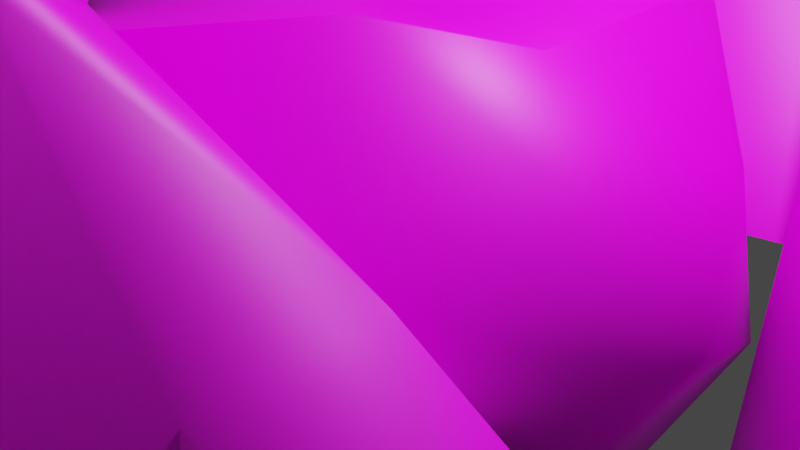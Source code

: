 # Source: mucavtroll.blend  (saved by Blender 2.80.75; exported with 4.5.12 LTS)
import bpy
from mathutils import Matrix  # noqa: F401  (used for matrix-valued properties, if any)

bpy.ops.wm.read_factory_settings(use_empty=True)
scene = bpy.context.scene
scene.name = 'Scene'

# ---- collections
col_collection = bpy.data.collections.new('Collection'); scene.collection.children.link(col_collection)
col_mucavtroll_skn = bpy.data.collections.new('MUCAVTROLL_SKN'); col_collection.children.link(col_mucavtroll_skn)

# ---- images (referenced by path relative to the original .blend; pixels are not part of the script)
import os
ASSET_DIR = os.environ.get("B2B_ASSET_DIR", "")  # directory of the original .blend (textures are referenced by path, not embedded)
HERE = os.path.dirname(os.path.abspath(__file__))  # packed textures are extracted next to this script under _unpacked/

def load_image(name, relpath, width, height, colorspace="sRGB"):
    """Load a texture the original file referenced (path relative to the .blend, or extracted next to this script)."""
    p = next((c for c in (os.path.join(HERE, relpath), os.path.join(ASSET_DIR, relpath)) if relpath and os.path.exists(c)), "")
    if p:
        img = bpy.data.images.load(p, check_existing=True)
        img.name = name
    else:  # same state as the original file: an image datablock whose file is absent (Cycles renders it pink)
        img = bpy.data.images.new(name, width, height)
        img.source = "FILE"
        img.filepath = "//" + (relpath or name)
    img.colorspace_settings.name = colorspace
    return img
img_wbstone_dds = load_image('wbstone.dds', 'wbstone.dds', 1024, 1024, 'sRGB')
img_mucavtroll_dds = load_image('mucavtroll.dds', 'mucavtroll.dds', 1024, 1024, 'sRGB')
img_ptree08_dds = load_image('ptree08.dds', 'ptree08.dds', 1024, 1024, 'sRGB')

# ---- materials (node trees are filled in below, after node groups)
mat_boundingbox_material = bpy.data.materials.new('BOUNDINGBOX.Material')
mat_boundingbox_material.use_transparent_shadow = False
mat_boundingbox_material.diffuse_color = (198.0, 224.0, 87.0, 1.0)
mat_rock_material__21 = bpy.data.materials.new('ROCK.Material #21')
mat_rock_material__21.use_transparent_shadow = False
mat_rock_material__21.diffuse_color = (255.0, 255.0, 255.0, 1.0)
mat_troll_mesh_7___default = bpy.data.materials.new('TROLL_MESH.7 - Default')
mat_troll_mesh_7___default.use_transparent_shadow = False
mat_troll_mesh_7___default.diffuse_color = (255.0, 255.0, 255.0, 1.0)
mat_trunk01_10___defaulttrunk = bpy.data.materials.new('TRUNK01.10 - Defaulttrunk')
mat_trunk01_10___defaulttrunk.use_transparent_shadow = False
mat_trunk01_10___defaulttrunk.diffuse_color = (255.0, 255.0, 255.0, 1.0)

# ---- material node trees
mat_rock_material__21.use_nodes = True; mat_rock_material__21.node_tree.nodes.clear()
_N = mat_rock_material__21.node_tree.nodes; _L = mat_rock_material__21.node_tree.links
n0 = _N.new('ShaderNodeOutputMaterial'); n0.name = 'Material Output'; n0.location = (300, 300)
n1 = _N.new('ShaderNodeBsdfPrincipled'); n1.name = 'Principled BSDF'; n1.location = (10, 300)
n1.distribution = 'GGX'
n1.subsurface_method = 'BURLEY'
n1.inputs[3].default_value = 1.45
n1.inputs[27].default_value = (0.0, 0.0, 0.0, 1.0)
n1.inputs[28].default_value = 1.0
n2 = _N.new('ShaderNodeTexImage'); n2.name = 'Image Texture'; n2.location = (-300, 600)
n2.image = img_wbstone_dds
_L.new(n1.outputs[0], n0.inputs[0])
_L.new(n2.outputs[0], n1.inputs[0])
n0.is_active_output = True
mat_troll_mesh_7___default.use_nodes = True; mat_troll_mesh_7___default.node_tree.nodes.clear()
_N = mat_troll_mesh_7___default.node_tree.nodes; _L = mat_troll_mesh_7___default.node_tree.links
n0 = _N.new('ShaderNodeOutputMaterial'); n0.name = 'Material Output'; n0.location = (300, 300)
n1 = _N.new('ShaderNodeBsdfPrincipled'); n1.name = 'Principled BSDF'; n1.location = (10, 300)
n1.distribution = 'GGX'
n1.subsurface_method = 'BURLEY'
n1.inputs[3].default_value = 1.45
n1.inputs[27].default_value = (0.0, 0.0, 0.0, 1.0)
n1.inputs[28].default_value = 1.0
n2 = _N.new('ShaderNodeTexImage'); n2.name = 'Image Texture'; n2.location = (-300, 600)
n2.image = img_mucavtroll_dds
_L.new(n1.outputs[0], n0.inputs[0])
_L.new(n2.outputs[0], n1.inputs[0])
n0.is_active_output = True
mat_trunk01_10___defaulttrunk.use_nodes = True; mat_trunk01_10___defaulttrunk.node_tree.nodes.clear()
_N = mat_trunk01_10___defaulttrunk.node_tree.nodes; _L = mat_trunk01_10___defaulttrunk.node_tree.links
n0 = _N.new('ShaderNodeOutputMaterial'); n0.name = 'Material Output'; n0.location = (300, 300)
n1 = _N.new('ShaderNodeBsdfPrincipled'); n1.name = 'Principled BSDF'; n1.location = (10, 300)
n1.distribution = 'GGX'
n1.subsurface_method = 'BURLEY'
n1.inputs[3].default_value = 1.45
n1.inputs[27].default_value = (0.0, 0.0, 0.0, 1.0)
n1.inputs[28].default_value = 1.0
n2 = _N.new('ShaderNodeTexImage'); n2.name = 'Image Texture'; n2.location = (-300, 600)
n2.image = img_ptree08_dds
_L.new(n1.outputs[0], n0.inputs[0])
_L.new(n2.outputs[0], n1.inputs[0])
n0.is_active_output = True

# ---- world
world_world = bpy.data.worlds.new('World'); scene.world = world_world
world_world.use_nodes = True; world_world.node_tree.nodes.clear()
_N = world_world.node_tree.nodes; _L = world_world.node_tree.links
n0 = _N.new('ShaderNodeOutputWorld'); n0.name = 'World Output'; n0.location = (300, 300)
n1 = _N.new('ShaderNodeBackground'); n1.name = 'Background'; n1.location = (10, 300)
n1.inputs[0].default_value = (0.05088, 0.05088, 0.05088, 1.0)
_L.new(n1.outputs[0], n0.inputs[0])
n0.is_active_output = True
world_world.color = (0.05088, 0.05088, 0.05088)
world_world.use_sun_shadow = False
world_world.sun_shadow_jitter_overblur = 0.0

# ---- cameras
cam_camera = bpy.data.cameras.new('Camera')
cam_camera.clip_end = 100.0
cam_camera.ortho_scale = 7.314

# ---- lights
light_light = bpy.data.lights.new('Light', 'POINT')
light_light.transmission_factor = 0.0
light_light.energy = 1000.0
light_light.shadow_soft_size = 0.1
light_light.shadow_maximum_resolution = 0.006
light_light.use_absolute_resolution = True

# ---- meshes
me_boundingbox = bpy.data.meshes.new('BOUNDINGBOX')
me_boundingbox.from_pydata([(5.055, 4.835, 19.49), (-5.055, 4.835, 19.49), (-5.055, -4.835, 19.49), (5.055, -4.835, 19.49), (5.055, 4.835, 0.0), (-5.055, 4.835, 0.0), (-5.055, -4.835, 0.0), (5.055, -4.835, 0.0)], [], [(0, 1, 2, 3), (4, 5, 6, 7), (0, 4, 5, 1), (1, 5, 6, 2), (2, 6, 7, 3), (3, 7, 4, 0)])
me_boundingbox.materials.append(mat_boundingbox_material)
me_boundingbox.use_remesh_preserve_volume = False
me_boundingbox.use_remesh_preserve_attributes = False
me_boundingbox.use_mirror_vertex_groups = False
me_boundingbox.update()
me_rock = bpy.data.meshes.new('ROCK')
me_rock.from_pydata([(2.155, 5.438e-08, 2.985), (2.821, 1.563, 1.845), (0.6659, 1.563, 2.985), (-1.077, 1.94, 1.845), (-1.743, 0.9661, 2.985), (-3.486, 0.1368, 1.794), (-1.743, -0.8292, 2.934), (-0.9866, -1.596, 1.845), (0.6659, -1.501, 2.573), (2.821, -2.168, 1.845), (3.898, -0.9661, 8.352e-09), (3.486, 3.177e-07, -1.199), (3.898, 0.9661, -2.072e-08), (2.543, 3.457, 0.1803), (1.077, 2.529, -1.845), (-1.031e-07, 3.537, 0.1803), (-2.409, 1.94, 4.455e-08), (-2.821, 1.563, -1.845), (-3.898, 0.9661, 9.061e-08), (-3.898, -0.9661, -4.018e-09), (-2.821, -1.563, -1.845), (-2.409, -2.529, -8.474e-08), (-0.1377, -2.758, -5.462e-08), (1.077, -2.529, -1.845), (2.409, -3.134, 2.551e-08), (2.543, 3.457, 0.1803), (-1.077, 1.94, 1.845), (-3.898, 0.9661, 9.061e-08), (-0.6659, 1.563, -2.985), (1.743, 0.9661, -2.985), (-2.155, -9.228e-08, -2.339), (-0.6659, -1.563, -2.985), (1.743, -0.9661, -2.985), (3.486, 3.177e-07, -1.199), (-7.938e-10, 6.092e-08, 3.573), (3.733, 6.178e-08, 1.598), (1.153, 3.119, 1.778), (-3.02, 1.674, 1.598), (-3.02, -1.674, 1.598), (1.016, -2.566, 1.598), (3.02, -1.537, -1.648), (3.154, 2.19, -1.598), (1.153, 3.119, 1.778), (3.154, 2.19, -1.598), (-1.153, 2.118, -1.598), (-3.02, 1.674, 1.598), (-3.733, -2.825e-07, -1.598), (-1.063, -1.775, -1.598), (-2.14e-08, 8.901e-10, -2.927)], [], [(3, 2, 36), (36, 2, 1), (36, 1, 25), (25, 1, 12), (25, 12, 41), (41, 12, 11), (11, 10, 40), (40, 10, 24), (40, 24, 23), (23, 24, 22), (23, 22, 47), (47, 22, 21), (47, 21, 20), (20, 21, 19), (20, 19, 46), (46, 19, 27), (37, 27, 5), (5, 27, 19), (5, 19, 38), (38, 19, 21), (38, 21, 7), (7, 21, 22), (7, 22, 39), (39, 22, 24), (39, 24, 9), (9, 24, 10), (9, 10, 35), (35, 10, 12), (35, 12, 1), (37, 4, 3), (3, 4, 2), (37, 5, 4), (4, 5, 6), (4, 6, 34), (34, 6, 8), (34, 8, 0), (0, 8, 9), (0, 9, 35), (8, 6, 7), (7, 6, 38), (9, 8, 39), (39, 8, 7), (6, 5, 38), (34, 0, 2), (2, 0, 1), (0, 35, 1), (34, 2, 4), (46, 18, 17), (17, 18, 16), (17, 16, 44), (44, 16, 15), (44, 15, 14), (14, 15, 13), (14, 13, 43), (13, 15, 42), (42, 15, 26), (26, 16, 45), (45, 16, 18), (16, 26, 15), (33, 29, 43), (43, 29, 14), (40, 32, 33), (33, 32, 29), (32, 48, 29), (29, 48, 28), (29, 28, 14), (14, 28, 44), (44, 28, 17), (17, 28, 30), (17, 30, 46), (46, 30, 20), (28, 48, 30), (30, 48, 31), (30, 31, 20), (20, 31, 47), (48, 32, 31), (31, 32, 23), (31, 23, 47), (32, 40, 23), (10, 11, 12)])
me_rock.polygons.foreach_set('use_smooth', [True] * 80)
_uv = me_rock.uv_layers.new(name='texcoords0')
_uv.uv.foreach_set('vector', [-0.0948, 0.4637, -0.04655, 0.5941, -0.1375, 0.6198, -0.1375, 0.6198, -0.04655, 0.5941, -0.05429, 0.7827, -0.1375, 0.6198, -0.05429, 0.7827, -0.2462, 0.6537, -0.2462, 0.6537, -0.05429, 0.7827, -0.163, 0.8167, -0.2462, 0.6537, -0.163, 0.8167, -0.3548, 0.6877, -0.3548, 0.6877, -0.163, 0.8167, 0.04653, 0.6901, 0.04653, 0.6901, 0.1671, 0.8217, 0.4479, 0.6925, 0.4479, 0.6925, 0.1671, 0.8217, 0.3625, 0.7003, 0.4479, 0.6925, 0.3625, 0.7003, 0.4173, 0.5436, 0.4173, 0.5436, 0.3625, 0.7003, 0.297, 0.504, 0.4173, 0.5436, 0.297, 0.504, 0.3625, 0.3802, 0.3625, 0.3802, 0.297, 0.504, 0.2867, 0.3064, 0.3625, 0.3802, 0.2867, 0.3064, 0.4476, 0.1853, 0.4476, 0.1853, 0.2867, 0.3064, 0.2855, 0.1803, 0.4476, 0.1853, 0.2855, 0.1803, 0.5289, 0.05439, 0.5289, 0.05439, 0.2855, 0.1803, 0.2384, 0.181, -0.0521, 0.3075, 0.2384, 0.181, 0.04653, 0.3099, 0.04653, 0.3099, 0.2384, 0.181, 0.2855, 0.1803, 0.04653, 0.3099, 0.2855, 0.1803, 0.1452, 0.3123, 0.1452, 0.3123, 0.2855, 0.1803, 0.2867, 0.3064, 0.1452, 0.3123, 0.2867, 0.3064, 0.1771, 0.463, 0.1771, 0.463, 0.2867, 0.3064, 0.297, 0.504, 0.1771, 0.463, 0.297, 0.504, 0.2265, 0.6266, 0.2265, 0.6266, 0.297, 0.504, 0.3625, 0.7003, 0.2265, 0.6266, 0.3625, 0.7003, 0.1883, 0.8187, 0.1883, 0.8187, 0.3625, 0.7003, 0.1671, 0.8217, 0.1883, 0.8187, 0.1671, 0.8217, 0.0289, 0.9456, 0.0289, 0.9456, 0.1671, 0.8217, -0.163, 0.8167, 0.0289, 0.9456, -0.163, 0.8167, -0.05429, 0.7827, -0.0521, 0.3075, -0.003856, 0.438, -0.0948, 0.4637, -0.0948, 0.4637, -0.003856, 0.438, -0.04655, 0.5941, -0.0521, 0.3075, 0.04653, 0.3099, -0.003856, 0.438, -0.003856, 0.438, 0.04653, 0.3099, 0.08027, 0.4192, -0.003856, 0.438, 0.08027, 0.4192, 0.04439, 0.5684, 0.04439, 0.5684, 0.08027, 0.4192, 0.1184, 0.6297, 0.04439, 0.5684, 0.1184, 0.6297, 0.006131, 0.7554, 0.006131, 0.7554, 0.1184, 0.6297, 0.1883, 0.8187, 0.006131, 0.7554, 0.1883, 0.8187, 0.0289, 0.9456, 0.1184, 0.6297, 0.08027, 0.4192, 0.1771, 0.463, 0.1771, 0.463, 0.08027, 0.4192, 0.1452, 0.3123, 0.1883, 0.8187, 0.1184, 0.6297, 0.2265, 0.6266, 0.2265, 0.6266, 0.1184, 0.6297, 0.1771, 0.463, 0.08027, 0.4192, 0.04653, 0.3099, 0.1452, 0.3123, 0.04439, 0.5684, 0.006131, 0.7554, -0.04655, 0.5941, -0.04655, 0.5941, 0.006131, 0.7554, -0.05429, 0.7827, 0.006131, 0.7554, 0.0289, 0.9456, -0.05429, 0.7827, 0.04439, 0.5684, -0.04655, 0.5941, -0.003856, 0.438, 0.5289, 0.05439, 0.7384, 0.181, 0.6643, 0.1974, 0.6643, 0.1974, 0.7384, 0.181, 0.8183, 0.3163, 0.6643, 0.1974, 0.8183, 0.3163, 0.7265, 0.3734, 0.7265, 0.3734, 0.8183, 0.3163, 0.8188, 0.5131, 0.7265, 0.3734, 0.8188, 0.5131, 0.7011, 0.5531, 0.7011, 0.5531, 0.8188, 0.5131, 0.7538, 0.6537, 0.7011, 0.5531, 0.7538, 0.6537, 0.6452, 0.6877, 0.7538, 0.6537, 0.8188, 0.5131, 0.8625, 0.6198, 0.8625, 0.6198, 0.8188, 0.5131, 0.9052, 0.4637, 0.9052, 0.4637, 0.8183, 0.3163, 0.9479, 0.3075, 0.9479, 0.3075, 0.8183, 0.3163, 0.7384, 0.181, 0.8183, 0.3163, 0.9052, 0.4637, 0.8188, 0.5131, 0.5465, 0.6901, 0.5916, 0.584, 0.6452, 0.6877, 0.6452, 0.6877, 0.5916, 0.584, 0.7011, 0.5531, 0.4479, 0.6925, 0.5015, 0.5864, 0.5465, 0.6901, 0.5465, 0.6901, 0.5015, 0.5864, 0.5916, 0.584, 0.5015, 0.5864, 0.5444, 0.4316, 0.5916, 0.584, 0.5916, 0.584, 0.5444, 0.4316, 0.6184, 0.3703, 0.5916, 0.584, 0.6184, 0.3703, 0.7011, 0.5531, 0.7011, 0.5531, 0.6184, 0.3703, 0.7265, 0.3734, 0.7265, 0.3734, 0.6184, 0.3703, 0.6643, 0.1974, 0.6643, 0.1974, 0.6184, 0.3703, 0.5361, 0.2122, 0.6643, 0.1974, 0.5361, 0.2122, 0.5289, 0.05439, 0.5289, 0.05439, 0.5361, 0.2122, 0.4476, 0.1853, 0.6184, 0.3703, 0.5444, 0.4316, 0.5361, 0.2122, 0.5361, 0.2122, 0.5444, 0.4316, 0.4666, 0.3743, 0.5361, 0.2122, 0.4666, 0.3743, 0.4476, 0.1853, 0.4476, 0.1853, 0.4666, 0.3743, 0.3625, 0.3802, 0.5444, 0.4316, 0.5015, 0.5864, 0.4666, 0.3743, 0.4666, 0.3743, 0.5015, 0.5864, 0.4173, 0.5436, 0.4666, 0.3743, 0.4173, 0.5436, 0.3625, 0.3802, 0.5015, 0.5864, 0.4479, 0.6925, 0.4173, 0.5436, 0.1671, 0.8217, 0.04653, 0.6901, -0.163, 0.8167])
me_rock.materials.append(mat_rock_material__21)
me_rock.use_remesh_preserve_volume = False
me_rock.use_remesh_preserve_attributes = False
me_rock.use_mirror_vertex_groups = False
me_rock.update()
me_troll_mesh = bpy.data.meshes.new('TROLL_MESH')
me_troll_mesh.from_pydata([(-5.693, -0.000838, 29.58), (5.401, -0.0004537, 26.49), (4.889, -3.853, 27.15), (-5.259, 3.599, 29.58), (-5.259, -3.601, 29.58), (-5.693, -0.000838, 29.58), (4.889, 3.852, 27.15), (1.881, -2.331, 34.4), (3.775, 4.146, 31.06), (1.881, 2.328, 34.4), (3.775, -4.148, 31.06), (2.609, 3.639, 33.12), (2.609, -3.641, 33.12), (1.569, -0.001195, 35.23), (-2.553, -0.00113, 33.75), (-2.553, -0.00113, 33.75), (3.613, 9.555, 27.74), (0.8177, 10.09, 30.06), (-3.208, 9.81, 27.83), (0.003541, 6.709, 31.96), (-4.197, 7.183, 29.73), (3.11, 6.974, 29.31), (3.11, 6.974, 29.31), (-3.971, 7.251, 24.56), (3.202, 7.01, 25.0), (3.202, 7.01, 25.0), (3.202, 7.01, 25.0), (3.202, 7.01, 25.0), (-3.971, 7.251, 24.56), (-5.805, 3.707, 23.66), (-1.692, 3.371, 33.58), (0.8179, -10.09, 30.06), (3.614, -9.556, 27.74), (-3.208, -9.811, 27.83), (3.11, -6.975, 29.31), (-4.197, -7.185, 29.73), (0.003709, -6.711, 31.96), (3.11, -6.975, 29.31), (-3.971, -7.252, 24.55), (3.202, -7.011, 25.0), (3.202, -7.011, 25.0), (3.202, -7.011, 25.0), (-3.971, -7.252, 24.55), (3.202, -7.011, 25.0), (-1.692, -3.374, 33.58), (-5.805, -3.707, 23.66), (6.388, -0.0002132, 23.62), (5.303, 4.677, 22.97), (5.303, -4.677, 22.96), (-5.986, -0.0003378, 23.23), (9.935, -1.294, 32.4), (9.341, -1.151, 34.07), (10.31, -0.0007838, 32.8), (5.371, -3.432, 32.08), (10.77, -0.0006799, 31.53), (10.35, -0.6153, 31.39), (10.35, 0.614, 31.39), (4.871, -2.505, 34.88), (4.598, -1.616, 36.22), (7.609, -2.564, 34.66), (9.227, -2.985, 32.61), (9.158, -2.74, 34.04), (9.157, 2.738, 34.04), (9.226, 2.983, 32.61), (7.609, 2.562, 34.66), (7.646, -0.001134, 36.5), (4.871, 2.502, 34.88), (5.371, 3.43, 32.08), (4.405, -0.001266, 36.76), (4.598, 1.614, 36.23), (9.341, 1.15, 34.07), (7.57, -1.86, 35.88), (9.935, 1.293, 32.4), (9.497, -0.0009442, 34.69), (7.569, 1.858, 35.88), (5.665, -2.437, 29.31), (7.406, -0.0005551, 28.04), (5.665, 2.435, 29.31), (7.406, -0.0005551, 28.04), (5.665, 2.435, 29.31), (5.665, 2.435, 29.31), (5.665, -2.437, 29.31), (5.665, -2.437, 29.31), (8.132, 2.544, 29.36), (10.21, 1.421, 30.8), (10.21, -1.422, 30.8), (10.11, -0.0006478, 30.73), (8.132, -2.545, 29.36), (8.263, 2.731, 31.42), (8.263, -2.732, 31.42), (10.42, -0.0004002, 28.38), (11.28, -0.000486, 30.44), (10.69, 0.862, 30.48), (9.878, -1.734, 28.82), (9.878, 1.733, 28.82), (10.69, -0.8631, 30.48), (0.9474, 13.61, 26.04), (2.378, 12.27, 21.85), (-0.8937, 12.61, 21.47), (-0.9718, 14.6, 23.95), (2.378, 12.27, 21.85), (2.634, 13.44, 24.27), (1.895, 16.92, 24.68), (4.192, 15.59, 23.83), (3.815, 13.93, 20.18), (-0.9833, 14.92, 19.58), (-0.982, 16.77, 22.56), (3.815, 13.93, 20.18), (1.34, 19.38, 18.64), (1.844, 20.4, 20.04), (4.625, 19.51, 20.51), (4.584, 17.43, 18.62), (4.584, 17.43, 18.62), (2.399, 21.78, 18.95), (5.647, 19.17, 19.06), (1.409, 21.16, 17.24), (6.721, 18.48, 15.45), (4.865, 19.87, 15.51), (6.149, 20.68, 17.36), (4.958, 17.2, 16.92), (6.149, 20.68, 17.36), (4.865, 19.87, 15.51), (4.865, 19.87, 15.51), (5.843, 17.93, 15.33), (4.958, 17.2, 16.92), (5.843, 17.93, 15.33), (5.389, 19.57, 14.67), (7.029, 19.0, 13.1), (6.182, 18.75, 12.95), (5.389, 19.57, 14.67), (6.182, 18.75, 12.95), (6.287, 20.02, 12.65), (7.029, 19.0, 13.1), (6.287, 20.02, 12.65), (6.656, 19.69, 15.04), (5.025, 23.4, 15.83), (5.025, 23.4, 15.83), (6.023, 21.49, 15.19), (6.432, 22.25, 16.45), (6.023, 21.49, 15.19), (6.432, 22.25, 16.45), (5.025, 23.4, 15.83), (5.025, 23.4, 15.83), (5.976, 24.01, 14.64), (5.738, 23.1, 14.08), (5.738, 23.1, 14.08), (6.852, 22.5, 14.54), (7.368, 23.48, 14.95), (6.155, 23.93, 11.88), (7.252, 23.3, 11.95), (6.816, 22.47, 11.91), (5.75, 23.02, 11.64), (6.155, 23.93, 11.88), (5.75, 23.02, 11.64), (7.252, 23.3, 11.95), (6.816, 22.47, 11.91), (5.75, 23.02, 11.64), (6.852, 22.5, 14.54), (6.816, 22.47, 11.91), (2.611, 22.93, 15.29), (4.721, 24.75, 14.65), (3.271, 23.58, 16.52), (2.611, 22.93, 15.29), (3.271, 23.58, 16.52), (3.493, 24.91, 14.66), (2.611, 22.93, 15.29), (2.966, 24.08, 14.11), (4.537, 24.73, 12.11), (4.311, 23.98, 12.0), (4.537, 24.04, 14.12), (3.309, 25.0, 12.09), (3.232, 24.3, 11.83), (4.311, 23.98, 12.0), (4.537, 24.73, 12.11), (4.537, 24.04, 14.12), (3.309, 25.0, 12.09), (0.9478, -13.62, 26.04), (2.378, -12.27, 21.85), (2.634, -13.44, 24.26), (2.378, -12.27, 21.85), (-0.9714, -14.6, 23.95), (-0.8932, -12.62, 21.46), (3.815, -13.93, 20.17), (-0.9831, -14.92, 19.57), (1.895, -16.92, 24.68), (3.815, -13.93, 20.17), (4.192, -15.59, 23.83), (-0.9816, -16.77, 22.56), (1.845, -20.4, 20.03), (1.341, -19.38, 18.64), (4.584, -17.43, 18.62), (4.625, -19.51, 20.51), (4.584, -17.43, 18.62), (4.866, -19.87, 15.51), (4.866, -19.87, 15.51), (4.866, -19.87, 15.51), (5.648, -19.17, 19.05), (1.409, -21.16, 17.24), (2.4, -21.78, 18.95), (2.611, -22.93, 15.28), (2.611, -22.93, 15.28), (2.611, -22.93, 15.28), (3.272, -23.58, 16.51), (3.272, -23.58, 16.51), (4.537, -24.72, 12.11), (3.31, -25.0, 12.09), (3.31, -25.0, 12.09), (4.722, -24.75, 14.64), (2.967, -24.08, 14.1), (3.233, -24.3, 11.83), (4.312, -23.98, 11.99), (4.312, -23.98, 11.99), (4.537, -24.72, 12.11), (4.538, -24.04, 14.12), (4.538, -24.04, 14.12), (3.494, -24.91, 14.65), (5.026, -23.4, 15.83), (6.433, -22.25, 16.44), (6.023, -21.49, 15.19), (6.433, -22.25, 16.44), (5.026, -23.4, 15.83), (6.023, -21.49, 15.19), (5.026, -23.4, 15.83), (5.026, -23.4, 15.83), (5.751, -23.01, 11.64), (5.751, -23.01, 11.64), (7.252, -23.3, 11.95), (6.817, -22.46, 11.9), (5.751, -23.01, 11.64), (6.156, -23.93, 11.88), (7.368, -23.48, 14.94), (6.852, -22.5, 14.54), (5.739, -23.1, 14.07), (5.739, -23.1, 14.07), (7.252, -23.3, 11.95), (5.976, -24.01, 14.64), (6.817, -22.46, 11.9), (6.156, -23.93, 11.88), (6.817, -22.46, 11.9), (6.852, -22.5, 14.54), (6.149, -20.68, 17.36), (4.958, -17.2, 16.92), (6.149, -20.68, 17.36), (4.958, -17.2, 16.92), (6.182, -18.74, 12.95), (6.288, -20.02, 12.65), (6.182, -18.74, 12.95), (6.288, -20.02, 12.65), (7.029, -19.0, 13.1), (5.844, -17.93, 15.33), (5.389, -19.57, 14.67), (5.844, -17.93, 15.33), (6.721, -18.48, 15.45), (5.389, -19.57, 14.67), (6.656, -19.69, 15.03), (7.029, -19.0, 13.1), (1.77, -0.0004463, 12.03), (1.77, -0.0004463, 12.03), (4.953, -0.0004271, 12.08), (1.77, -0.0004463, 12.03), (-3.456, -0.0003738, 13.23), (7.719, -0.07, 12.34), (-4.605, -0.0002399, 14.95), (1.77, -0.0004463, 12.03), (-3.713, -7.777e-06, 17.76), (-3.414, -2.583, 18.04), (-2.273, 5.255, 17.71), (7.809, 0.0002253, 19.95), (-2.273, -5.255, 17.71), (1.129, -5.951, 18.3), (1.129, -5.951, 18.3), (5.745, -4.145, 19.11), (-3.414, 2.583, 18.04), (5.745, 4.145, 19.11), (1.129, 5.951, 18.3), (1.129, 5.951, 18.3), (8.714, -0.0001196, 15.64), (5.813, 4.689, 15.38), (5.813, -4.69, 15.38), (4.295, 4.197, 13.27), (4.295, 4.197, 13.27), (1.16, 6.984, 14.95), (1.16, 6.984, 14.95), (-3.408, 1.787, 12.92), (1.16, 6.984, 14.95), (-3.408, 1.787, 12.92), (-2.874, 5.906, 14.86), (5.29, 3.043, 12.32), (6.031, 0.9982, 10.3), (-2.874, 5.906, 14.86), (-4.112, 3.806, 12.94), (-4.811, 1.359, 10.96), (-4.636, 0.1906, 12.61), (-4.381, 2.809, 15.03), (7.719, 0.02368, 12.47), (5.676, 0.9221, 12.13), (4.295, -4.198, 13.27), (4.295, -4.198, 13.27), (1.16, -6.984, 14.95), (1.16, -6.984, 14.95), (1.16, -6.984, 14.95), (-3.408, -1.788, 12.92), (-3.408, -1.788, 12.92), (-2.874, -5.907, 14.86), (-2.874, -5.907, 14.86), (-4.216, -3.807, 11.52), (-4.381, -2.81, 15.03), (-4.811, -0.7013, 10.03), (5.29, -2.676, 11.56), (6.032, -0.5193, 8.521), (6.009, -0.923, 12.23), (-4.636, -0.04307, 12.36), (1.098, 6.747, 8.946), (-2.402, 2.416, 8.817), (3.705, 4.801, 9.076), (1.681, 1.9, 8.271), (-1.912, 5.819, 9.487), (1.681, 1.9, 8.271), (3.562, 4.915, 6.916), (1.243, 1.922, 6.294), (-1.745, 1.695, 6.673), (0.1506, 7.33, 6.617), (-3.7, 4.879, 6.958), (1.243, 1.922, 6.294), (-0.3706, 2.927, 2.685), (-3.093, 5.116, 3.195), (-3.093, 5.116, 3.195), (2.211, 4.814, 3.652), (-0.242, 7.043, 2.741), (-0.3706, 2.927, 2.685), (4.281, 5.408, 0.09059), (1.308, 2.04, -0.04486), (0.8015, 7.957, -0.03011), (5.517, 4.126, 0.08361), (4.727, 2.564, 0.07718), (-3.797, 2.978, -0.04945), (1.308, 2.04, -0.04486), (0.8015, 7.957, -0.03011), (5.517, 4.126, 0.08361), (-3.273, 7.097, 0.07147), (-3.797, 2.978, -0.04945), (4.372, 6.205, -0.02041), (3.748, 7.219, -0.1312), (4.281, 5.408, 0.09059), (4.372, 6.205, -0.02041), (3.748, 7.219, -0.1312), (-3.273, 7.097, 0.07147), (4.727, 2.564, 0.07718), (3.53, 5.606, 1.62), (3.735, 4.862, 1.918), (3.324, 6.424, 1.463), (3.833, 3.657, 2.091), (3.706, -4.803, 9.077), (-1.911, -5.82, 9.488), (1.682, -1.902, 8.271), (1.682, -1.902, 8.271), (1.099, -6.749, 8.948), (-2.402, -2.418, 8.817), (-1.745, -1.697, 6.673), (0.151, -7.332, 6.618), (1.244, -1.924, 6.295), (3.562, -4.917, 6.917), (1.244, -1.924, 6.295), (-3.7, -4.881, 6.959), (-3.093, -5.118, 3.195), (-0.3703, -2.93, 2.685), (-0.2416, -7.046, 2.743), (2.212, -4.817, 3.653), (-0.3703, -2.93, 2.685), (-3.093, -5.118, 3.195), (-3.796, -2.981, -0.0494), (-3.273, -7.1, 0.07233), (5.518, -4.129, 0.0856), (4.728, -2.568, 0.07875), (3.749, -7.222, -0.1291), (4.281, -5.412, 0.09257), (0.802, -7.96, -0.02835), (1.309, -2.043, -0.04402), (5.518, -4.129, 0.0856), (4.373, -6.208, -0.01827), (1.309, -2.043, -0.04402), (0.802, -7.96, -0.02835), (4.281, -5.412, 0.09257), (-3.273, -7.1, 0.07233), (-3.796, -2.981, -0.0494), (4.373, -6.208, -0.01827), (3.749, -7.222, -0.1291), (4.728, -2.568, 0.07875), (3.833, -3.66, 2.093), (3.53, -5.61, 1.622), (3.735, -4.865, 1.92), (3.324, -6.427, 1.465)], [], [(127, 128, 133), (145, 152, 153), (157, 158, 154), (174, 168, 167), (248, 245, 244), (232, 225, 237), (239, 234, 236), (214, 204, 211), (234, 229, 238), (238, 229, 224), (216, 218, 232), (232, 218, 231), (232, 231, 228), (228, 231, 227), (194, 242, 218), (218, 242, 217), (218, 217, 231), (231, 217, 230), (231, 230, 226), (226, 230, 235), (226, 235, 229), (229, 235, 233), (233, 235, 216), (216, 235, 230), (216, 230, 217), (154, 155, 148), (148, 155, 156), (141, 145, 139), (139, 145, 146), (139, 146, 140), (140, 146, 147), (140, 147, 141), (141, 147, 143), (141, 143, 144), (144, 143, 148), (150, 146, 151), (151, 146, 145), (117, 139, 118), (118, 139, 140), (146, 149, 147), (147, 149, 143), (149, 148, 143), (281, 286, 274), (274, 286, 266), (274, 266, 28), (28, 266, 29), (28, 29, 3), (3, 29, 0), (3, 0, 30), (30, 0, 14), (30, 14, 13), (28, 25, 274), (0, 29, 49), (49, 29, 272), (49, 272, 264), (264, 272, 293), (264, 293, 262), (262, 293, 292), (262, 292, 260), (260, 292, 291), (260, 291, 283), (283, 291, 290), (283, 290, 286), (286, 290, 293), (286, 293, 272), (283, 256, 260), (260, 256, 302), (260, 302, 307), (307, 302, 305), (307, 305, 311), (311, 305, 306), (311, 306, 262), (262, 306, 264), (302, 304, 305), (305, 304, 306), (299, 269, 304), (304, 269, 268), (304, 268, 265), (265, 268, 45), (265, 45, 49), (49, 45, 5), (41, 38, 269), (269, 38, 268), (268, 38, 45), (45, 38, 4), (45, 4, 5), (5, 4, 44), (5, 44, 15), (15, 44, 13), (38, 35, 4), (4, 35, 44), (304, 265, 306), (306, 265, 264), (307, 311, 260), (260, 311, 262), (265, 49, 264), (291, 292, 290), (290, 292, 293), (28, 3, 20), (20, 3, 30), (20, 30, 19), (19, 30, 11), (19, 11, 8), (8, 11, 67), (8, 67, 77), (77, 21, 8), (8, 21, 19), (130, 125, 131), (131, 125, 129), (125, 119, 129), (129, 119, 121), (137, 121, 136), (136, 121, 115), (136, 115, 159), (159, 115, 161), (135, 161, 138), (138, 161, 120), (112, 115, 119), (119, 115, 121), (165, 166, 142), (142, 166, 174), (175, 171, 166), (166, 171, 174), (174, 171, 172), (172, 171, 170), (172, 170, 173), (173, 170, 164), (173, 164, 160), (160, 164, 163), (160, 163, 142), (170, 166, 164), (164, 166, 162), (164, 162, 163), (173, 160, 169), (169, 160, 142), (246, 247, 249), (249, 247, 250), (249, 250, 243), (243, 250, 195), (243, 195, 197), (197, 195, 222), (197, 222, 201), (222, 195, 221), (201, 203, 197), (197, 203, 198), (197, 198, 189), (189, 198, 188), (189, 188, 183), (183, 188, 187), (183, 187, 181), (181, 187, 180), (181, 180, 42), (42, 180, 33), (42, 33, 35), (35, 33, 31), (35, 31, 36), (36, 31, 32), (36, 32, 34), (34, 32, 43), (43, 32, 179), (179, 32, 178), (179, 178, 182), (182, 178, 186), (182, 186, 190), (190, 186, 191), (190, 191, 196), (196, 191, 198), (196, 198, 240), (240, 198, 203), (240, 203, 219), (219, 203, 220), (190, 196, 241), (241, 196, 252), (241, 252, 251), (251, 252, 244), (42, 39, 181), (181, 39, 177), (181, 177, 183), (183, 177, 185), (183, 185, 189), (189, 185, 192), (189, 192, 197), (197, 192, 243), (198, 191, 188), (188, 191, 184), (188, 184, 187), (187, 184, 180), (191, 186, 184), (184, 186, 176), (184, 176, 180), (180, 176, 33), (186, 178, 176), (176, 178, 32), (176, 32, 31), (33, 176, 31), (244, 252, 255), (255, 252, 254), (255, 254, 245), (245, 254, 253), (253, 254, 193), (193, 254, 240), (252, 196, 254), (254, 196, 240), (199, 223, 208), (208, 223, 214), (208, 214, 209), (209, 214, 210), (209, 210, 206), (206, 210, 212), (206, 212, 215), (215, 212, 207), (215, 207, 202), (202, 207, 223), (208, 209, 205), (206, 215, 208), (208, 215, 200), (200, 215, 202), (212, 213, 207), (207, 213, 223), (263, 315, 279), (279, 315, 314), (279, 314, 284), (284, 314, 312), (284, 312, 289), (289, 312, 316), (289, 316, 285), (285, 316, 313), (285, 313, 257), (257, 313, 317), (263, 296, 354), (354, 296, 352), (354, 352, 361), (361, 352, 356), (361, 356, 359), (359, 356, 353), (359, 353, 363), (363, 353, 357), (363, 357, 358), (358, 357, 355), (358, 355, 360), (355, 357, 257), (257, 357, 301), (360, 365, 358), (358, 365, 364), (358, 364, 363), (363, 364, 359), (364, 366, 359), (359, 366, 367), (359, 367, 361), (361, 367, 368), (361, 368, 362), (361, 362, 354), (303, 301, 353), (353, 301, 357), (300, 303, 356), (356, 303, 353), (296, 300, 352), (352, 300, 356), (339, 332, 340), (340, 332, 331), (347, 331, 333), (333, 331, 330), (345, 344, 332), (332, 344, 330), (332, 330, 331), (383, 384, 376), (376, 384, 377), (376, 377, 375), (375, 377, 378), (378, 377, 387), (374, 376, 379), (379, 376, 375), (369, 368, 370), (370, 368, 380), (370, 371, 369), (369, 371, 366), (371, 381, 366), (366, 381, 391), (366, 391, 367), (367, 391, 389), (367, 389, 390), (390, 389, 382), (390, 382, 372), (382, 389, 385), (385, 389, 391), (385, 391, 386), (386, 391, 381), (372, 373, 388), (388, 373, 380), (388, 380, 368), (372, 388, 390), (390, 388, 367), (367, 388, 368), (317, 320, 323), (323, 320, 329), (329, 320, 326), (326, 320, 322), (326, 322, 321), (321, 322, 316), (321, 316, 312), (326, 321, 328), (328, 321, 327), (328, 327, 350), (350, 327, 348), (350, 348, 341), (341, 348, 343), (341, 342, 350), (350, 342, 337), (350, 337, 328), (328, 337, 346), (328, 346, 325), (325, 346, 335), (325, 335, 324), (324, 335, 336), (324, 336, 351), (351, 336, 334), (351, 334, 338), (338, 343, 349), (349, 343, 348), (349, 348, 327), (338, 349, 351), (351, 349, 327), (351, 327, 324), (324, 327, 318), (324, 318, 319), (319, 318, 315), (327, 321, 318), (318, 321, 312), (318, 312, 314), (322, 320, 313), (313, 320, 317), (315, 318, 314), (313, 316, 322), (34, 82, 10), (10, 82, 53), (10, 53, 12), (12, 53, 57), (12, 57, 7), (7, 57, 58), (7, 58, 13), (13, 58, 68), (13, 68, 69), (69, 68, 65), (69, 65, 74), (74, 65, 70), (74, 70, 64), (64, 70, 62), (64, 62, 63), (63, 62, 70), (63, 70, 72), (72, 70, 52), (72, 52, 56), (56, 52, 54), (56, 54, 86), (86, 54, 55), (86, 55, 85), (85, 55, 50), (85, 50, 89), (89, 50, 60), (89, 60, 59), (59, 60, 61), (59, 61, 51), (51, 61, 60), (51, 60, 50), (51, 50, 52), (52, 50, 55), (52, 55, 54), (53, 75, 89), (89, 75, 87), (89, 87, 85), (85, 87, 93), (85, 93, 95), (95, 93, 90), (95, 90, 91), (91, 90, 92), (91, 92, 86), (86, 92, 84), (86, 84, 56), (56, 84, 72), (75, 76, 87), (87, 76, 93), (93, 76, 90), (90, 76, 94), (90, 94, 92), (92, 94, 84), (91, 86, 95), (95, 86, 85), (89, 59, 53), (53, 59, 57), (68, 58, 65), (65, 58, 71), (65, 71, 51), (51, 71, 59), (59, 71, 57), (57, 71, 58), (10, 12, 36), (36, 12, 44), (36, 44, 35), (12, 7, 44), (44, 7, 13), (76, 80, 83), (83, 80, 88), (83, 88, 84), (84, 88, 72), (80, 67, 88), (88, 67, 64), (88, 64, 63), (76, 83, 94), (94, 83, 84), (72, 88, 63), (51, 52, 73), (73, 52, 70), (73, 70, 65), (51, 73, 65), (36, 34, 10), (74, 64, 66), (66, 64, 67), (66, 67, 11), (74, 66, 69), (69, 66, 9), (69, 9, 13), (13, 9, 30), (66, 11, 9), (9, 11, 30), (107, 108, 112), (112, 108, 115), (97, 105, 107), (107, 105, 108), (24, 98, 97), (97, 98, 105), (24, 23, 98), (98, 23, 99), (98, 99, 106), (106, 99, 102), (106, 102, 109), (109, 102, 110), (109, 110, 113), (113, 110, 114), (113, 114, 120), (120, 114, 134), (120, 134, 122), (122, 134, 126), (126, 134, 133), (133, 134, 132), (113, 108, 109), (109, 108, 105), (109, 105, 106), (106, 105, 98), (108, 113, 115), (115, 113, 161), (23, 20, 18), (18, 20, 17), (18, 17, 96), (96, 17, 16), (96, 16, 101), (101, 16, 100), (101, 100, 104), (100, 16, 26), (26, 16, 21), (18, 96, 99), (99, 96, 102), (23, 18, 99), (16, 17, 19), (19, 17, 20), (111, 103, 104), (104, 103, 101), (101, 103, 96), (96, 103, 102), (124, 114, 111), (111, 114, 110), (111, 110, 103), (103, 110, 102), (123, 116, 124), (124, 116, 114), (123, 128, 116), (116, 128, 132), (116, 132, 134), (134, 114, 116), (120, 161, 113), (19, 21, 16), (259, 280, 258), (258, 280, 295), (258, 295, 276), (276, 295, 294), (276, 294, 277), (277, 294, 287), (277, 287, 280), (280, 287, 295), (280, 282, 277), (277, 282, 273), (277, 273, 276), (276, 273, 267), (276, 267, 271), (271, 267, 48), (271, 48, 270), (270, 48, 40), (270, 298, 271), (271, 298, 278), (271, 278, 276), (276, 278, 261), (276, 261, 310), (310, 261, 309), (310, 309, 308), (308, 309, 261), (308, 261, 278), (298, 297, 278), (278, 297, 308), (259, 258, 297), (297, 258, 310), (297, 310, 308), (282, 275, 273), (273, 275, 47), (273, 47, 267), (267, 47, 46), (267, 46, 48), (48, 46, 2), (48, 2, 40), (40, 2, 37), (37, 2, 81), (81, 2, 1), (81, 1, 78), (78, 1, 79), (2, 46, 1), (1, 46, 6), (1, 6, 79), (79, 6, 22), (22, 6, 27), (27, 6, 47), (27, 47, 275), (46, 47, 6), (276, 310, 258), (287, 294, 288), (288, 294, 295), (288, 295, 287), (29, 266, 272), (272, 266, 286)])
me_troll_mesh.polygons.foreach_set('use_smooth', [True] * 536)
_uv = me_troll_mesh.uv_layers.new(name='texcoords0')
_uv.uv.foreach_set('vector', [0.9429, 0.2963, 0.9818, 0.2665, 0.9868, 0.3265, 0.934, 0.8178, 0.9177, 0.8603, 0.9385, 0.8753, 0.8609, 0.8423, 0.8867, 0.8364, 0.8948, 0.895, 0.8834, 0.7952, 0.8624, 0.8605, 0.8894, 0.8623, 0.9429, 0.2963, 0.9868, 0.3265, 0.9818, 0.2665, 0.934, 0.8178, 0.9385, 0.8753, 0.9177, 0.8603, 0.8609, 0.8423, 0.8948, 0.895, 0.8867, 0.8364, 0.8834, 0.7952, 0.8894, 0.8623, 0.8624, 0.8605, 0.8948, 0.895, 0.9189, 0.8853, 0.8933, 0.8688, 0.8933, 0.8688, 0.9189, 0.8853, 0.9177, 0.8603, 0.9323, 0.7661, 0.8662, 0.7826, 0.934, 0.8178, 0.934, 0.8178, 0.8662, 0.7826, 0.87, 0.8266, 0.934, 0.8178, 0.87, 0.8266, 0.9178, 0.845, 0.9178, 0.845, 0.87, 0.8266, 0.8944, 0.8483, 0.8485, 0.7424, 0.8796, 0.7322, 0.8662, 0.7826, 0.8662, 0.7826, 0.8796, 0.7322, 0.8911, 0.7742, 0.8662, 0.7826, 0.8911, 0.7742, 0.87, 0.8266, 0.87, 0.8266, 0.8911, 0.7742, 0.8856, 0.8165, 0.87, 0.8266, 0.8856, 0.8165, 0.8911, 0.8815, 0.8911, 0.8815, 0.8856, 0.8165, 0.934, 0.8178, 0.8911, 0.8815, 0.934, 0.8178, 0.9189, 0.8853, 0.9189, 0.8853, 0.934, 0.8178, 0.9474, 0.8339, 0.9474, 0.8339, 0.934, 0.8178, 0.9323, 0.7661, 0.9323, 0.7661, 0.934, 0.8178, 0.8856, 0.8165, 0.9323, 0.7661, 0.8856, 0.8165, 0.8911, 0.7742, 0.8948, 0.895, 0.8933, 0.8688, 0.9189, 0.8853, 0.9189, 0.8853, 0.8933, 0.8688, 0.9177, 0.8603, 0.9323, 0.7661, 0.934, 0.8178, 0.8662, 0.7826, 0.8662, 0.7826, 0.934, 0.8178, 0.87, 0.8266, 0.8662, 0.7826, 0.87, 0.8266, 0.8911, 0.7742, 0.8911, 0.7742, 0.87, 0.8266, 0.8856, 0.8165, 0.8911, 0.7742, 0.8856, 0.8165, 0.9323, 0.7661, 0.9323, 0.7661, 0.8856, 0.8165, 0.934, 0.8178, 0.9323, 0.7661, 0.934, 0.8178, 0.9474, 0.8339, 0.9474, 0.8339, 0.934, 0.8178, 0.9189, 0.8853, 0.8944, 0.8483, 0.87, 0.8266, 0.9178, 0.845, 0.9178, 0.845, 0.87, 0.8266, 0.934, 0.8178, 0.8485, 0.7424, 0.8662, 0.7826, 0.8796, 0.7322, 0.8796, 0.7322, 0.8662, 0.7826, 0.8911, 0.7742, 0.87, 0.8266, 0.8911, 0.8815, 0.8856, 0.8165, 0.8856, 0.8165, 0.8911, 0.8815, 0.934, 0.8178, 0.8911, 0.8815, 0.9189, 0.8853, 0.934, 0.8178, 0.257, 0.8953, 0.184, 0.9035, 0.3018, 0.8096, 0.3018, 0.8096, 0.184, 0.9035, 0.1945, 0.8309, 0.3018, 0.8096, 0.1945, 0.8309, 0.2608, 0.7252, 0.2608, 0.7252, 0.1945, 0.8309, 0.121, 0.7443, 0.2608, 0.7252, 0.121, 0.7443, 0.131, 0.6346, 0.131, 0.6346, 0.121, 0.7443, 0.009041, 0.6378, 0.131, 0.6346, 0.009041, 0.6378, 0.1437, 0.5278, 0.1437, 0.5278, 0.009041, 0.6378, 0.005282, 0.5496, 0.1437, 0.5278, 0.005282, 0.5496, 0.02929, 0.4572, 0.2608, 0.7252, 0.3625, 0.7007, 0.3018, 0.8096, 0.009041, 0.6378, 0.121, 0.7443, 0.008639, 0.743, 0.008639, 0.743, 0.121, 0.7443, 0.1116, 0.8194, 0.008639, 0.743, 0.1116, 0.8194, 0.008369, 0.8197, 0.008369, 0.8197, 0.1116, 0.8194, 0.09991, 0.8923, 0.008369, 0.8197, 0.09991, 0.8923, 0.006295, 0.89, 0.006295, 0.89, 0.09991, 0.8923, 0.007433, 0.9416, 0.006295, 0.89, 0.007433, 0.9416, 0.04272, 0.9423, 0.04272, 0.9423, 0.007433, 0.9416, 0.02371, 0.9943, 0.04272, 0.9423, 0.02371, 0.9943, 0.08833, 0.9224, 0.08833, 0.9224, 0.02371, 0.9943, 0.1272, 0.949, 0.08833, 0.9224, 0.1272, 0.949, 0.184, 0.9035, 0.184, 0.9035, 0.1272, 0.949, 0.09991, 0.8923, 0.184, 0.9035, 0.09991, 0.8923, 0.1116, 0.8194, 0.08833, 0.9224, 0.05956, 0.9034, 0.04272, 0.9423, 0.04272, 0.9423, 0.05956, 0.9034, 0.08833, 0.9224, 0.04272, 0.9423, 0.08833, 0.9224, 0.02371, 0.9943, 0.02371, 0.9943, 0.08833, 0.9224, 0.1272, 0.949, 0.02371, 0.9943, 0.1272, 0.949, 0.007433, 0.9416, 0.007433, 0.9416, 0.1272, 0.949, 0.09991, 0.8923, 0.007433, 0.9416, 0.09991, 0.8923, 0.006295, 0.89, 0.006295, 0.89, 0.09991, 0.8923, 0.008369, 0.8197, 0.08833, 0.9224, 0.184, 0.9035, 0.1272, 0.949, 0.1272, 0.949, 0.184, 0.9035, 0.09991, 0.8923, 0.257, 0.8953, 0.3018, 0.8096, 0.184, 0.9035, 0.184, 0.9035, 0.3018, 0.8096, 0.1945, 0.8309, 0.184, 0.9035, 0.1945, 0.8309, 0.1116, 0.8194, 0.1116, 0.8194, 0.1945, 0.8309, 0.121, 0.7443, 0.1116, 0.8194, 0.121, 0.7443, 0.008639, 0.743, 0.008639, 0.743, 0.121, 0.7443, 0.06085, 0.6454, 0.3625, 0.7007, 0.2608, 0.7252, 0.3018, 0.8096, 0.3018, 0.8096, 0.2608, 0.7252, 0.1945, 0.8309, 0.1945, 0.8309, 0.2608, 0.7252, 0.121, 0.7443, 0.121, 0.7443, 0.2608, 0.7252, 0.1599, 0.6423, 0.121, 0.7443, 0.1599, 0.6423, 0.06085, 0.6454, 0.06085, 0.6454, 0.1599, 0.6423, 0.1437, 0.5278, 0.06085, 0.6454, 0.1437, 0.5278, 0.05283, 0.5521, 0.05283, 0.5521, 0.1437, 0.5278, 0.02929, 0.4572, 0.2608, 0.7252, 0.3025, 0.6187, 0.1599, 0.6423, 0.1599, 0.6423, 0.3025, 0.6187, 0.1437, 0.5278, 0.184, 0.9035, 0.1116, 0.8194, 0.09991, 0.8923, 0.09991, 0.8923, 0.1116, 0.8194, 0.008369, 0.8197, 0.02371, 0.9943, 0.007433, 0.9416, 0.04272, 0.9423, 0.04272, 0.9423, 0.007433, 0.9416, 0.006295, 0.89, 0.1116, 0.8194, 0.008639, 0.743, 0.008369, 0.8197, 0.02371, 0.9943, 0.007433, 0.9416, 0.1272, 0.949, 0.1272, 0.949, 0.007433, 0.9416, 0.09991, 0.8923, 0.2608, 0.7252, 0.131, 0.6346, 0.3025, 0.6187, 0.3025, 0.6187, 0.131, 0.6346, 0.1437, 0.5278, 0.3025, 0.6187, 0.1437, 0.5278, 0.2551, 0.4965, 0.2551, 0.4965, 0.1437, 0.5278, 0.2269, 0.4085, 0.2551, 0.4965, 0.2269, 0.4085, 0.2833, 0.3227, 0.2833, 0.3227, 0.2269, 0.4085, 0.233, 0.2267, 0.2833, 0.3227, 0.233, 0.2267, 0.2868, 0.227, 0.2868, 0.227, 0.3505, 0.3707, 0.2833, 0.3227, 0.2833, 0.3227, 0.3505, 0.3707, 0.2551, 0.4965, 0.9544, 0.6902, 0.8892, 0.6898, 0.9848, 0.6631, 0.9848, 0.6631, 0.8892, 0.6898, 0.9264, 0.6619, 0.8892, 0.6898, 0.8351, 0.6552, 0.9264, 0.6619, 0.9264, 0.6619, 0.8351, 0.6552, 0.9165, 0.6511, 0.9806, 0.6475, 0.9165, 0.6511, 0.9841, 0.6071, 0.9841, 0.6071, 0.9165, 0.6511, 0.8611, 0.5764, 0.9841, 0.6071, 0.8611, 0.5764, 0.9794, 0.5527, 0.9794, 0.5527, 0.8611, 0.5764, 0.9602, 0.5026, 0.9888, 0.4393, 0.9602, 0.5026, 0.9582, 0.3858, 0.9582, 0.3858, 0.9602, 0.5026, 0.873, 0.3811, 0.7555, 0.6457, 0.8611, 0.5764, 0.8351, 0.6552, 0.8351, 0.6552, 0.8611, 0.5764, 0.9165, 0.6511, 0.9407, 0.7393, 0.9358, 0.7954, 0.8654, 0.741, 0.8654, 0.741, 0.9358, 0.7954, 0.8834, 0.7952, 0.9394, 0.8643, 0.9177, 0.8603, 0.9358, 0.7954, 0.9358, 0.7954, 0.9177, 0.8603, 0.8834, 0.7952, 0.8834, 0.7952, 0.9177, 0.8603, 0.8894, 0.8623, 0.8894, 0.8623, 0.9177, 0.8603, 0.9189, 0.8853, 0.8894, 0.8623, 0.9189, 0.8853, 0.8984, 0.8867, 0.8984, 0.8867, 0.9189, 0.8853, 0.9234, 0.7977, 0.8984, 0.8867, 0.9234, 0.7977, 0.8822, 0.8031, 0.8822, 0.8031, 0.9234, 0.7977, 0.9316, 0.7362, 0.8822, 0.8031, 0.9316, 0.7362, 0.8654, 0.741, 0.9189, 0.8853, 0.9358, 0.7954, 0.9234, 0.7977, 0.9234, 0.7977, 0.9358, 0.7954, 0.9626, 0.7797, 0.9234, 0.7977, 0.9626, 0.7797, 0.9316, 0.7362, 0.8984, 0.8867, 0.8822, 0.8031, 0.8631, 0.8138, 0.8631, 0.8138, 0.8822, 0.8031, 0.8654, 0.741, 0.9544, 0.6902, 0.9848, 0.6631, 0.8892, 0.6898, 0.8892, 0.6898, 0.9848, 0.6631, 0.9264, 0.6619, 0.8892, 0.6898, 0.9264, 0.6619, 0.8351, 0.6552, 0.8351, 0.6552, 0.9264, 0.6619, 0.9165, 0.6511, 0.8351, 0.6552, 0.9165, 0.6511, 0.8611, 0.5764, 0.8611, 0.5764, 0.9165, 0.6511, 0.9841, 0.6071, 0.8611, 0.5764, 0.9841, 0.6071, 0.9794, 0.5527, 0.9841, 0.6071, 0.9165, 0.6511, 0.9806, 0.6475, 0.9794, 0.5527, 0.9602, 0.5026, 0.8611, 0.5764, 0.8611, 0.5764, 0.9602, 0.5026, 0.8417, 0.5154, 0.8611, 0.5764, 0.8417, 0.5154, 0.7589, 0.5849, 0.7589, 0.5849, 0.8417, 0.5154, 0.7591, 0.5091, 0.7589, 0.5849, 0.7591, 0.5091, 0.6528, 0.6017, 0.6528, 0.6017, 0.7591, 0.5091, 0.6282, 0.5469, 0.6528, 0.6017, 0.6282, 0.5469, 0.5705, 0.6054, 0.5705, 0.6054, 0.6282, 0.5469, 0.5597, 0.5476, 0.5705, 0.6054, 0.5597, 0.5476, 0.4207, 0.6243, 0.4207, 0.6243, 0.5597, 0.5476, 0.4039, 0.5453, 0.4207, 0.6243, 0.4039, 0.5453, 0.3025, 0.6187, 0.3025, 0.6187, 0.4039, 0.5453, 0.3811, 0.4729, 0.3025, 0.6187, 0.3811, 0.4729, 0.2551, 0.4965, 0.2551, 0.4965, 0.3811, 0.4729, 0.4124, 0.396, 0.2551, 0.4965, 0.4124, 0.396, 0.3505, 0.3707, 0.3505, 0.3707, 0.4124, 0.396, 0.4264, 0.3179, 0.4264, 0.3179, 0.4124, 0.396, 0.5562, 0.3335, 0.5562, 0.3335, 0.4124, 0.396, 0.5626, 0.4072, 0.5562, 0.3335, 0.5626, 0.4072, 0.6213, 0.3357, 0.6213, 0.3357, 0.5626, 0.4072, 0.6219, 0.4126, 0.6213, 0.3357, 0.6219, 0.4126, 0.7285, 0.3357, 0.7285, 0.3357, 0.6219, 0.4126, 0.7489, 0.4187, 0.7285, 0.3357, 0.7489, 0.4187, 0.7915, 0.3606, 0.7915, 0.3606, 0.7489, 0.4187, 0.8417, 0.5154, 0.7915, 0.3606, 0.8417, 0.5154, 0.873, 0.3811, 0.873, 0.3811, 0.8417, 0.5154, 0.9602, 0.5026, 0.873, 0.3811, 0.9602, 0.5026, 0.9582, 0.3858, 0.9582, 0.3858, 0.9602, 0.5026, 0.9888, 0.4393, 0.7285, 0.3357, 0.7915, 0.3606, 0.7848, 0.2906, 0.7848, 0.2906, 0.7915, 0.3606, 0.9004, 0.2935, 0.7848, 0.2906, 0.9004, 0.2935, 0.8865, 0.2696, 0.8865, 0.2696, 0.9004, 0.2935, 0.9818, 0.2665, 0.4207, 0.6243, 0.4305, 0.6856, 0.5705, 0.6054, 0.5705, 0.6054, 0.4305, 0.6856, 0.5652, 0.6645, 0.5705, 0.6054, 0.5652, 0.6645, 0.6528, 0.6017, 0.6528, 0.6017, 0.5652, 0.6645, 0.6471, 0.6549, 0.6528, 0.6017, 0.6471, 0.6549, 0.7589, 0.5849, 0.7589, 0.5849, 0.6471, 0.6549, 0.7555, 0.6457, 0.7589, 0.5849, 0.7555, 0.6457, 0.8611, 0.5764, 0.8611, 0.5764, 0.7555, 0.6457, 0.8351, 0.6552, 0.8417, 0.5154, 0.7489, 0.4187, 0.7591, 0.5091, 0.7591, 0.5091, 0.7489, 0.4187, 0.6056, 0.4975, 0.7591, 0.5091, 0.6056, 0.4975, 0.6282, 0.5469, 0.6282, 0.5469, 0.6056, 0.4975, 0.5597, 0.5476, 0.7489, 0.4187, 0.6219, 0.4126, 0.6056, 0.4975, 0.6056, 0.4975, 0.6219, 0.4126, 0.5441, 0.4842, 0.6056, 0.4975, 0.5441, 0.4842, 0.5597, 0.5476, 0.5597, 0.5476, 0.5441, 0.4842, 0.4039, 0.5453, 0.6219, 0.4126, 0.5626, 0.4072, 0.5441, 0.4842, 0.5441, 0.4842, 0.5626, 0.4072, 0.4124, 0.396, 0.5441, 0.4842, 0.4124, 0.396, 0.3811, 0.4729, 0.4039, 0.5453, 0.5441, 0.4842, 0.3811, 0.4729, 0.9818, 0.2665, 0.9004, 0.2935, 0.981, 0.2893, 0.981, 0.2893, 0.9004, 0.2935, 0.9012, 0.339, 0.981, 0.2893, 0.9012, 0.339, 0.9868, 0.3265, 0.9868, 0.3265, 0.9012, 0.339, 0.9255, 0.359, 0.9255, 0.359, 0.9012, 0.339, 0.9176, 0.3904, 0.9176, 0.3904, 0.9012, 0.339, 0.873, 0.3811, 0.9004, 0.2935, 0.7915, 0.3606, 0.9012, 0.339, 0.9012, 0.339, 0.7915, 0.3606, 0.873, 0.3811, 0.9407, 0.7393, 0.8654, 0.741, 0.9358, 0.7954, 0.9358, 0.7954, 0.8654, 0.741, 0.8834, 0.7952, 0.9358, 0.7954, 0.8834, 0.7952, 0.9177, 0.8603, 0.9177, 0.8603, 0.8834, 0.7952, 0.8894, 0.8623, 0.9177, 0.8603, 0.8894, 0.8623, 0.9189, 0.8853, 0.9189, 0.8853, 0.8894, 0.8623, 0.8984, 0.8867, 0.9189, 0.8853, 0.8984, 0.8867, 0.9234, 0.7977, 0.9234, 0.7977, 0.8984, 0.8867, 0.8822, 0.8031, 0.9234, 0.7977, 0.8822, 0.8031, 0.9316, 0.7362, 0.9316, 0.7362, 0.8822, 0.8031, 0.8654, 0.741, 0.9358, 0.7954, 0.9177, 0.8603, 0.9394, 0.8643, 0.9189, 0.8853, 0.9234, 0.7977, 0.9358, 0.7954, 0.9358, 0.7954, 0.9234, 0.7977, 0.9626, 0.7797, 0.9626, 0.7797, 0.9234, 0.7977, 0.9316, 0.7362, 0.8984, 0.8867, 0.8631, 0.8138, 0.8822, 0.8031, 0.8822, 0.8031, 0.8631, 0.8138, 0.8654, 0.741, 0.3855, 0.01914, 0.5351, 0.02051, 0.3404, 0.07638, 0.3404, 0.07638, 0.5351, 0.02051, 0.5333, 0.08402, 0.3404, 0.07638, 0.5333, 0.08402, 0.3138, 0.1484, 0.3138, 0.1484, 0.5333, 0.08402, 0.5292, 0.1456, 0.3138, 0.1484, 0.5292, 0.1456, 0.3197, 0.2282, 0.3197, 0.2282, 0.5292, 0.1456, 0.5268, 0.2018, 0.3197, 0.2282, 0.5268, 0.2018, 0.3798, 0.2724, 0.3798, 0.2724, 0.5268, 0.2018, 0.5252, 0.2592, 0.3798, 0.2724, 0.5252, 0.2592, 0.3992, 0.312, 0.3992, 0.312, 0.5252, 0.2592, 0.5423, 0.3135, 0.3855, 0.01914, 0.3404, 0.07638, 0.5351, 0.02051, 0.5351, 0.02051, 0.3404, 0.07638, 0.5333, 0.08402, 0.5351, 0.02051, 0.5333, 0.08402, 0.6499, 0.07525, 0.6499, 0.07525, 0.5333, 0.08402, 0.5292, 0.1456, 0.6499, 0.07525, 0.5292, 0.1456, 0.6514, 0.1188, 0.6514, 0.1188, 0.5292, 0.1456, 0.5268, 0.2018, 0.6514, 0.1188, 0.5268, 0.2018, 0.6196, 0.2299, 0.6196, 0.2299, 0.5268, 0.2018, 0.5252, 0.2592, 0.6196, 0.2299, 0.5252, 0.2592, 0.6438, 0.2646, 0.6438, 0.2646, 0.5252, 0.2592, 0.5423, 0.3135, 0.6438, 0.2646, 0.5423, 0.3135, 0.6418, 0.3005, 0.5423, 0.3135, 0.5252, 0.2592, 0.3992, 0.312, 0.3992, 0.312, 0.5252, 0.2592, 0.3798, 0.2724, 0.6418, 0.3005, 0.8234, 0.2795, 0.6438, 0.2646, 0.6438, 0.2646, 0.8234, 0.2795, 0.7976, 0.2233, 0.6438, 0.2646, 0.7976, 0.2233, 0.6196, 0.2299, 0.6196, 0.2299, 0.7976, 0.2233, 0.6514, 0.1188, 0.7976, 0.2233, 0.8202, 0.1564, 0.6514, 0.1188, 0.6514, 0.1188, 0.8202, 0.1564, 0.8218, 0.09923, 0.6514, 0.1188, 0.8218, 0.09923, 0.6499, 0.07525, 0.6499, 0.07525, 0.8218, 0.09923, 0.7967, 0.04872, 0.6499, 0.07525, 0.7967, 0.04872, 0.668, 0.03104, 0.6499, 0.07525, 0.668, 0.03104, 0.5351, 0.02051, 0.3197, 0.2282, 0.3798, 0.2724, 0.5268, 0.2018, 0.5268, 0.2018, 0.3798, 0.2724, 0.5252, 0.2592, 0.3138, 0.1484, 0.3197, 0.2282, 0.5292, 0.1456, 0.5292, 0.1456, 0.3197, 0.2282, 0.5268, 0.2018, 0.3404, 0.07638, 0.3138, 0.1484, 0.5333, 0.08402, 0.5333, 0.08402, 0.3138, 0.1484, 0.5292, 0.1456, 0.8644, 0.9859, 0.9254, 0.9911, 0.8724, 0.9056, 0.8724, 0.9056, 0.9254, 0.9911, 0.9327, 0.9033, 0.993, 0.9011, 0.9327, 0.9033, 0.9846, 0.9288, 0.9846, 0.9288, 0.9327, 0.9033, 0.9763, 0.9565, 0.9863, 0.9963, 0.9813, 0.9764, 0.9254, 0.9911, 0.9254, 0.9911, 0.9813, 0.9764, 0.9763, 0.9565, 0.9254, 0.9911, 0.9763, 0.9565, 0.9327, 0.9033, 0.8644, 0.9859, 0.8724, 0.9056, 0.9254, 0.9911, 0.9254, 0.9911, 0.8724, 0.9056, 0.9327, 0.9033, 0.9254, 0.9911, 0.9327, 0.9033, 0.9763, 0.9565, 0.9763, 0.9565, 0.9327, 0.9033, 0.9846, 0.9288, 0.9846, 0.9288, 0.9327, 0.9033, 0.993, 0.9011, 0.9863, 0.9963, 0.9254, 0.9911, 0.9813, 0.9764, 0.9813, 0.9764, 0.9254, 0.9911, 0.9763, 0.9565, 0.7916, 0.1168, 0.7967, 0.04872, 0.7057, 0.03004, 0.7057, 0.03004, 0.7967, 0.04872, 0.8755, 0.002438, 0.7057, 0.03004, 0.7569, 0.199, 0.7916, 0.1168, 0.7916, 0.1168, 0.7569, 0.199, 0.8202, 0.1564, 0.7569, 0.199, 0.8829, 0.19, 0.8202, 0.1564, 0.8202, 0.1564, 0.8829, 0.19, 0.9061, 0.1212, 0.8202, 0.1564, 0.9061, 0.1212, 0.8218, 0.09923, 0.8218, 0.09923, 0.9061, 0.1212, 0.8929, 0.102, 0.8218, 0.09923, 0.8929, 0.102, 0.8861, 0.08369, 0.8861, 0.08369, 0.8929, 0.102, 0.9656, 0.09318, 0.8861, 0.08369, 0.9656, 0.09318, 0.9835, 0.07474, 0.9656, 0.09318, 0.8929, 0.102, 0.9766, 0.1054, 0.9766, 0.1054, 0.8929, 0.102, 0.9061, 0.1212, 0.9766, 0.1054, 0.9061, 0.1212, 0.988, 0.1202, 0.988, 0.1202, 0.9061, 0.1212, 0.8829, 0.19, 0.9835, 0.07474, 0.9915, 0.0432, 0.8873, 0.05477, 0.8873, 0.05477, 0.9915, 0.0432, 0.8755, 0.002438, 0.8873, 0.05477, 0.8755, 0.002438, 0.7967, 0.04872, 0.9835, 0.07474, 0.8873, 0.05477, 0.8861, 0.08369, 0.8861, 0.08369, 0.8873, 0.05477, 0.8218, 0.09923, 0.8218, 0.09923, 0.8873, 0.05477, 0.7967, 0.04872, 0.5423, 0.3135, 0.6438, 0.2646, 0.6418, 0.3005, 0.6418, 0.3005, 0.6438, 0.2646, 0.8234, 0.2795, 0.8234, 0.2795, 0.6438, 0.2646, 0.7976, 0.2233, 0.7976, 0.2233, 0.6438, 0.2646, 0.6196, 0.2299, 0.7976, 0.2233, 0.6196, 0.2299, 0.6514, 0.1188, 0.6514, 0.1188, 0.6196, 0.2299, 0.5268, 0.2018, 0.6514, 0.1188, 0.5268, 0.2018, 0.5292, 0.1456, 0.7976, 0.2233, 0.6514, 0.1188, 0.8202, 0.1564, 0.8202, 0.1564, 0.6514, 0.1188, 0.8218, 0.09923, 0.8202, 0.1564, 0.8218, 0.09923, 0.9061, 0.1212, 0.9061, 0.1212, 0.8218, 0.09923, 0.8929, 0.102, 0.9061, 0.1212, 0.8929, 0.102, 0.9766, 0.1054, 0.9766, 0.1054, 0.8929, 0.102, 0.9656, 0.09318, 0.9766, 0.1054, 0.988, 0.1202, 0.9061, 0.1212, 0.9061, 0.1212, 0.988, 0.1202, 0.8829, 0.19, 0.9061, 0.1212, 0.8829, 0.19, 0.8202, 0.1564, 0.8202, 0.1564, 0.8829, 0.19, 0.7569, 0.199, 0.8202, 0.1564, 0.7569, 0.199, 0.7916, 0.1168, 0.7916, 0.1168, 0.7569, 0.199, 0.7057, 0.03004, 0.7916, 0.1168, 0.7057, 0.03004, 0.7967, 0.04872, 0.7967, 0.04872, 0.7057, 0.03004, 0.8755, 0.002438, 0.7967, 0.04872, 0.8755, 0.002438, 0.8873, 0.05477, 0.8873, 0.05477, 0.8755, 0.002438, 0.9915, 0.0432, 0.8873, 0.05477, 0.9915, 0.0432, 0.9835, 0.07474, 0.9835, 0.07474, 0.9656, 0.09318, 0.8861, 0.08369, 0.8861, 0.08369, 0.9656, 0.09318, 0.8929, 0.102, 0.8861, 0.08369, 0.8929, 0.102, 0.8218, 0.09923, 0.9835, 0.07474, 0.8861, 0.08369, 0.8873, 0.05477, 0.8873, 0.05477, 0.8861, 0.08369, 0.8218, 0.09923, 0.8873, 0.05477, 0.8218, 0.09923, 0.7967, 0.04872, 0.7967, 0.04872, 0.8218, 0.09923, 0.6499, 0.07525, 0.7967, 0.04872, 0.6499, 0.07525, 0.668, 0.03104, 0.668, 0.03104, 0.6499, 0.07525, 0.5351, 0.02051, 0.8218, 0.09923, 0.6514, 0.1188, 0.6499, 0.07525, 0.6499, 0.07525, 0.6514, 0.1188, 0.5292, 0.1456, 0.6499, 0.07525, 0.5292, 0.1456, 0.5333, 0.08402, 0.6196, 0.2299, 0.6438, 0.2646, 0.5252, 0.2592, 0.5252, 0.2592, 0.6438, 0.2646, 0.5423, 0.3135, 0.5351, 0.02051, 0.6499, 0.07525, 0.5333, 0.08402, 0.5252, 0.2592, 0.5268, 0.2018, 0.6196, 0.2299, 0.3505, 0.3707, 0.2868, 0.227, 0.2833, 0.3227, 0.2833, 0.3227, 0.2868, 0.227, 0.233, 0.2267, 0.2833, 0.3227, 0.233, 0.2267, 0.2269, 0.4085, 0.2269, 0.4085, 0.233, 0.2267, 0.1875, 0.3288, 0.2269, 0.4085, 0.1875, 0.3288, 0.1317, 0.4397, 0.1317, 0.4397, 0.1875, 0.3288, 0.1157, 0.3647, 0.1317, 0.4397, 0.1157, 0.3647, 0.02929, 0.4572, 0.02929, 0.4572, 0.1157, 0.3647, 0.02168, 0.3755, 0.02929, 0.4572, 0.02168, 0.3755, 0.1157, 0.3647, 0.1157, 0.3647, 0.02168, 0.3755, 0.003472, 0.3244, 0.1157, 0.3647, 0.003472, 0.3244, 0.08126, 0.3189, 0.08126, 0.3189, 0.003472, 0.3244, 0.048, 0.2505, 0.08126, 0.3189, 0.048, 0.2505, 0.1529, 0.2948, 0.1529, 0.2948, 0.048, 0.2505, 0.126, 0.2497, 0.1529, 0.2948, 0.126, 0.2497, 0.1368, 0.1847, 0.1368, 0.1847, 0.126, 0.2497, 0.048, 0.2505, 0.1368, 0.1847, 0.048, 0.2505, 0.05916, 0.1843, 0.05916, 0.1843, 0.048, 0.2505, 0.001745, 0.1891, 0.05916, 0.1843, 0.001745, 0.1891, 0.03945, 0.1329, 0.03945, 0.1329, 0.001745, 0.1891, 0.002069, 0.1331, 0.03945, 0.1329, 0.002069, 0.1331, 0.004202, 0.1054, 0.004202, 0.1054, 0.002069, 0.1331, 0.03945, 0.1329, 0.004202, 0.1054, 0.03945, 0.1329, 0.07567, 0.101, 0.07567, 0.101, 0.03945, 0.1329, 0.05916, 0.1843, 0.07567, 0.101, 0.05916, 0.1843, 0.1545, 0.1457, 0.1545, 0.1457, 0.05916, 0.1843, 0.1368, 0.1847, 0.1545, 0.1457, 0.1368, 0.1847, 0.1529, 0.2948, 0.1529, 0.2948, 0.1368, 0.1847, 0.126, 0.2497, 0.1529, 0.2948, 0.126, 0.2497, 0.048, 0.2505, 0.048, 0.2505, 0.126, 0.2497, 0.1368, 0.1847, 0.048, 0.2505, 0.1368, 0.1847, 0.05916, 0.1843, 0.048, 0.2505, 0.05916, 0.1843, 0.001745, 0.1891, 0.001745, 0.1891, 0.05916, 0.1843, 0.03945, 0.1329, 0.001745, 0.1891, 0.03945, 0.1329, 0.002069, 0.1331, 0.233, 0.2267, 0.2199, 0.08494, 0.1545, 0.1457, 0.1545, 0.1457, 0.2199, 0.08494, 0.1542, 0.06823, 0.1545, 0.1457, 0.1542, 0.06823, 0.07567, 0.101, 0.07567, 0.101, 0.1542, 0.06823, 0.08251, 0.04287, 0.07567, 0.101, 0.08251, 0.04287, 0.04693, 0.07879, 0.04693, 0.07879, 0.08251, 0.04287, 0.003445, 0.0081, 0.04693, 0.07879, 0.003445, 0.0081, 0.004332, 0.06817, 0.004332, 0.06817, 0.003445, 0.0081, 0.04693, 0.07879, 0.004332, 0.06817, 0.04693, 0.07879, 0.004202, 0.1054, 0.004202, 0.1054, 0.04693, 0.07879, 0.07567, 0.101, 0.004202, 0.1054, 0.07567, 0.101, 0.03945, 0.1329, 0.03945, 0.1329, 0.07567, 0.101, 0.05916, 0.1843, 0.2199, 0.08494, 0.1118, 0.01513, 0.1542, 0.06823, 0.1542, 0.06823, 0.1118, 0.01513, 0.08251, 0.04287, 0.08251, 0.04287, 0.1118, 0.01513, 0.003445, 0.0081, 0.003445, 0.0081, 0.1118, 0.01513, 0.08251, 0.04287, 0.003445, 0.0081, 0.08251, 0.04287, 0.04693, 0.07879, 0.04693, 0.07879, 0.08251, 0.04287, 0.07567, 0.101, 0.004332, 0.06817, 0.004202, 0.1054, 0.04693, 0.07879, 0.04693, 0.07879, 0.004202, 0.1054, 0.07567, 0.101, 0.1545, 0.1457, 0.1529, 0.2948, 0.233, 0.2267, 0.233, 0.2267, 0.1529, 0.2948, 0.1875, 0.3288, 0.02168, 0.3755, 0.1157, 0.3647, 0.003472, 0.3244, 0.003472, 0.3244, 0.1157, 0.3647, 0.08126, 0.3189, 0.003472, 0.3244, 0.08126, 0.3189, 0.048, 0.2505, 0.048, 0.2505, 0.08126, 0.3189, 0.1529, 0.2948, 0.1529, 0.2948, 0.08126, 0.3189, 0.1875, 0.3288, 0.1875, 0.3288, 0.08126, 0.3189, 0.1157, 0.3647, 0.2833, 0.3227, 0.2269, 0.4085, 0.2551, 0.4965, 0.2551, 0.4965, 0.2269, 0.4085, 0.1437, 0.5278, 0.2551, 0.4965, 0.1437, 0.5278, 0.3025, 0.6187, 0.2269, 0.4085, 0.1317, 0.4397, 0.1437, 0.5278, 0.1437, 0.5278, 0.1317, 0.4397, 0.02929, 0.4572, 0.1118, 0.01513, 0.2199, 0.08494, 0.1542, 0.06823, 0.1542, 0.06823, 0.2199, 0.08494, 0.1545, 0.1457, 0.1542, 0.06823, 0.1545, 0.1457, 0.07567, 0.101, 0.07567, 0.101, 0.1545, 0.1457, 0.05916, 0.1843, 0.2199, 0.08494, 0.233, 0.2267, 0.1545, 0.1457, 0.1545, 0.1457, 0.233, 0.2267, 0.1529, 0.2948, 0.1545, 0.1457, 0.1529, 0.2948, 0.1368, 0.1847, 0.1118, 0.01513, 0.1542, 0.06823, 0.08251, 0.04287, 0.08251, 0.04287, 0.1542, 0.06823, 0.07567, 0.101, 0.05916, 0.1843, 0.1545, 0.1457, 0.1368, 0.1847, 0.048, 0.2505, 0.001745, 0.1891, 0.001272, 0.2552, 0.001272, 0.2552, 0.001745, 0.1891, 0.048, 0.2505, 0.001272, 0.2552, 0.048, 0.2505, 0.003472, 0.3244, 0.048, 0.2505, 0.001272, 0.2552, 0.003472, 0.3244, 0.2551, 0.4965, 0.3505, 0.3707, 0.2833, 0.3227, 0.08126, 0.3189, 0.1529, 0.2948, 0.1875, 0.3288, 0.1875, 0.3288, 0.1529, 0.2948, 0.233, 0.2267, 0.1875, 0.3288, 0.233, 0.2267, 0.2269, 0.4085, 0.08126, 0.3189, 0.1875, 0.3288, 0.1157, 0.3647, 0.1157, 0.3647, 0.1875, 0.3288, 0.1317, 0.4397, 0.1157, 0.3647, 0.1317, 0.4397, 0.02929, 0.4572, 0.02929, 0.4572, 0.1317, 0.4397, 0.1437, 0.5278, 0.1875, 0.3288, 0.2269, 0.4085, 0.1317, 0.4397, 0.1317, 0.4397, 0.2269, 0.4085, 0.1437, 0.5278, 0.6471, 0.6549, 0.7589, 0.5849, 0.7555, 0.6457, 0.7555, 0.6457, 0.7589, 0.5849, 0.8611, 0.5764, 0.5652, 0.6645, 0.6528, 0.6017, 0.6471, 0.6549, 0.6471, 0.6549, 0.6528, 0.6017, 0.7589, 0.5849, 0.4305, 0.6856, 0.5705, 0.6054, 0.5652, 0.6645, 0.5652, 0.6645, 0.5705, 0.6054, 0.6528, 0.6017, 0.4305, 0.6856, 0.4207, 0.6243, 0.5705, 0.6054, 0.5705, 0.6054, 0.4207, 0.6243, 0.5597, 0.5476, 0.5705, 0.6054, 0.5597, 0.5476, 0.6282, 0.5469, 0.6282, 0.5469, 0.5597, 0.5476, 0.6056, 0.4975, 0.6282, 0.5469, 0.6056, 0.4975, 0.7591, 0.5091, 0.7591, 0.5091, 0.6056, 0.4975, 0.7489, 0.4187, 0.7591, 0.5091, 0.7489, 0.4187, 0.8417, 0.5154, 0.8417, 0.5154, 0.7489, 0.4187, 0.7915, 0.3606, 0.8417, 0.5154, 0.7915, 0.3606, 0.873, 0.3811, 0.873, 0.3811, 0.7915, 0.3606, 0.9012, 0.339, 0.873, 0.3811, 0.9012, 0.339, 0.9176, 0.3904, 0.9176, 0.3904, 0.9012, 0.339, 0.9255, 0.359, 0.9255, 0.359, 0.9012, 0.339, 0.9868, 0.3265, 0.9868, 0.3265, 0.9012, 0.339, 0.981, 0.2893, 0.8417, 0.5154, 0.7589, 0.5849, 0.7591, 0.5091, 0.7591, 0.5091, 0.7589, 0.5849, 0.6528, 0.6017, 0.7591, 0.5091, 0.6528, 0.6017, 0.6282, 0.5469, 0.6282, 0.5469, 0.6528, 0.6017, 0.5705, 0.6054, 0.7589, 0.5849, 0.8417, 0.5154, 0.8611, 0.5764, 0.8611, 0.5764, 0.8417, 0.5154, 0.9602, 0.5026, 0.4207, 0.6243, 0.3025, 0.6187, 0.4039, 0.5453, 0.4039, 0.5453, 0.3025, 0.6187, 0.3811, 0.4729, 0.4039, 0.5453, 0.3811, 0.4729, 0.5441, 0.4842, 0.5441, 0.4842, 0.3811, 0.4729, 0.4124, 0.396, 0.5441, 0.4842, 0.4124, 0.396, 0.5626, 0.4072, 0.5626, 0.4072, 0.4124, 0.396, 0.5562, 0.3335, 0.5626, 0.4072, 0.5562, 0.3335, 0.6213, 0.3357, 0.5562, 0.3335, 0.4124, 0.396, 0.4264, 0.3179, 0.4264, 0.3179, 0.4124, 0.396, 0.3505, 0.3707, 0.4039, 0.5453, 0.5441, 0.4842, 0.5597, 0.5476, 0.5597, 0.5476, 0.5441, 0.4842, 0.6056, 0.4975, 0.4207, 0.6243, 0.4039, 0.5453, 0.5597, 0.5476, 0.4124, 0.396, 0.3811, 0.4729, 0.2551, 0.4965, 0.2551, 0.4965, 0.3811, 0.4729, 0.3025, 0.6187, 0.7285, 0.3357, 0.6219, 0.4126, 0.6213, 0.3357, 0.6213, 0.3357, 0.6219, 0.4126, 0.5626, 0.4072, 0.5626, 0.4072, 0.6219, 0.4126, 0.5441, 0.4842, 0.5441, 0.4842, 0.6219, 0.4126, 0.6056, 0.4975, 0.7848, 0.2906, 0.7915, 0.3606, 0.7285, 0.3357, 0.7285, 0.3357, 0.7915, 0.3606, 0.7489, 0.4187, 0.7285, 0.3357, 0.7489, 0.4187, 0.6219, 0.4126, 0.6219, 0.4126, 0.7489, 0.4187, 0.6056, 0.4975, 0.8865, 0.2696, 0.9004, 0.2935, 0.7848, 0.2906, 0.7848, 0.2906, 0.9004, 0.2935, 0.7915, 0.3606, 0.8865, 0.2696, 0.9818, 0.2665, 0.9004, 0.2935, 0.9004, 0.2935, 0.9818, 0.2665, 0.981, 0.2893, 0.9004, 0.2935, 0.981, 0.2893, 0.9012, 0.339, 0.9012, 0.339, 0.7915, 0.3606, 0.9004, 0.2935, 0.873, 0.3811, 0.9602, 0.5026, 0.8417, 0.5154, 0.2551, 0.4965, 0.3505, 0.3707, 0.4124, 0.396, 0.4527, 0.7075, 0.3507, 0.7933, 0.4203, 0.8365, 0.4203, 0.8365, 0.3507, 0.7933, 0.3454, 0.9478, 0.4203, 0.8365, 0.3454, 0.9478, 0.4094, 0.9981, 0.4094, 0.9981, 0.3454, 0.9478, 0.3157, 0.9974, 0.4094, 0.9981, 0.3157, 0.9974, 0.4269, 0.8159, 0.4269, 0.8159, 0.3157, 0.9974, 0.3103, 0.8955, 0.4269, 0.8159, 0.3103, 0.8955, 0.3507, 0.7933, 0.3507, 0.7933, 0.3103, 0.8955, 0.3454, 0.9478, 0.3507, 0.7933, 0.3999, 0.6898, 0.4269, 0.8159, 0.4269, 0.8159, 0.3999, 0.6898, 0.5787, 0.8338, 0.4269, 0.8159, 0.5787, 0.8338, 0.4094, 0.9981, 0.4094, 0.9981, 0.5787, 0.8338, 0.5781, 0.9976, 0.4094, 0.9981, 0.5781, 0.9976, 0.5787, 0.8338, 0.5787, 0.8338, 0.5781, 0.9976, 0.6904, 0.8495, 0.5787, 0.8338, 0.6904, 0.8495, 0.5849, 0.7373, 0.5849, 0.7373, 0.6904, 0.8495, 0.7482, 0.7421, 0.5849, 0.7373, 0.3999, 0.6898, 0.5787, 0.8338, 0.5787, 0.8338, 0.3999, 0.6898, 0.4269, 0.8159, 0.5787, 0.8338, 0.4269, 0.8159, 0.4094, 0.9981, 0.4094, 0.9981, 0.4269, 0.8159, 0.3157, 0.9974, 0.4094, 0.9981, 0.3157, 0.9974, 0.3454, 0.9478, 0.3454, 0.9478, 0.3157, 0.9974, 0.1898, 0.9918, 0.3454, 0.9478, 0.1898, 0.9918, 0.3103, 0.8955, 0.3103, 0.8955, 0.1898, 0.9918, 0.3157, 0.9974, 0.3103, 0.8955, 0.3157, 0.9974, 0.4269, 0.8159, 0.3999, 0.6898, 0.3507, 0.7933, 0.4269, 0.8159, 0.4269, 0.8159, 0.3507, 0.7933, 0.3103, 0.8955, 0.4527, 0.7075, 0.4203, 0.8365, 0.3507, 0.7933, 0.3507, 0.7933, 0.4203, 0.8365, 0.3454, 0.9478, 0.3507, 0.7933, 0.3454, 0.9478, 0.3103, 0.8955, 0.3999, 0.6898, 0.5849, 0.7373, 0.5787, 0.8338, 0.5787, 0.8338, 0.5849, 0.7373, 0.6904, 0.8495, 0.5787, 0.8338, 0.6904, 0.8495, 0.5781, 0.9976, 0.5781, 0.9976, 0.6904, 0.8495, 0.7276, 0.9912, 0.5781, 0.9976, 0.7276, 0.9912, 0.6904, 0.8495, 0.6904, 0.8495, 0.7276, 0.9912, 0.7813, 0.8666, 0.6904, 0.8495, 0.7813, 0.8666, 0.7482, 0.7421, 0.7482, 0.7421, 0.7813, 0.8666, 0.8302, 0.7423, 0.8302, 0.7423, 0.7813, 0.8666, 0.8508, 0.8582, 0.8508, 0.8582, 0.7813, 0.8666, 0.7719, 0.985, 0.8508, 0.8582, 0.7719, 0.985, 0.8428, 0.9896, 0.8428, 0.9896, 0.7719, 0.985, 0.8508, 0.8582, 0.7813, 0.8666, 0.7276, 0.9912, 0.7719, 0.985, 0.7719, 0.985, 0.7276, 0.9912, 0.7813, 0.8666, 0.7719, 0.985, 0.7813, 0.8666, 0.8508, 0.8582, 0.8508, 0.8582, 0.7813, 0.8666, 0.8302, 0.7423, 0.8302, 0.7423, 0.7813, 0.8666, 0.7482, 0.7421, 0.7482, 0.7421, 0.7813, 0.8666, 0.6904, 0.8495, 0.7482, 0.7421, 0.6904, 0.8495, 0.5849, 0.7373, 0.7276, 0.9912, 0.6904, 0.8495, 0.7813, 0.8666, 0.4094, 0.9981, 0.3454, 0.9478, 0.4203, 0.8365, 0.3103, 0.8955, 0.3157, 0.9974, 0.1898, 0.9918, 0.1898, 0.9918, 0.3157, 0.9974, 0.3454, 0.9478, 0.1898, 0.9918, 0.3454, 0.9478, 0.3103, 0.8955, 0.121, 0.7443, 0.1945, 0.8309, 0.1116, 0.8194, 0.1116, 0.8194, 0.1945, 0.8309, 0.184, 0.9035])
me_troll_mesh.materials.append(mat_troll_mesh_7___default)
me_troll_mesh.use_remesh_preserve_volume = False
me_troll_mesh.use_remesh_preserve_attributes = False
me_troll_mesh.use_mirror_vertex_groups = False
me_troll_mesh.update()
me_trunk01 = bpy.data.meshes.new('TRUNK01')
me_trunk01.from_pydata([(-2.287, -1.039, 27.27), (0.2669, -1.745, 28.89), (-2.448, -1.966, 42.45), (-2.647, 0.4677, 8.509), (-2.649, 0.2921, 27.18), (-1.529, 1.751, 27.3), (-0.417, -1.677, 11.16), (0.9561, -0.7575, 8.474), (-2.955, -1.05, 8.894), (-1.628, -2.022, 8.802), (-5.815, -0.6814, -0.3373), (-4.334, -0.4881, 0.773), (-5.145, 1.469, 1.628), (-5.33, 1.34, 0.3037), (0.3184, 0.1702, 9.059), (-0.8385, 0.8328, 9.427), (1.217, 1.521, 27.85), (1.397, -0.4642, 29.06), (-1.482, 2.207, 2.751), (-3.572, 1.575, 2.635), (-0.4385, 2.246, 27.59), (-0.6532, -3.216, 3.657), (-0.09995, -4.27, 1.006), (1.613, -3.525, 0.7515), (-3.069, 3.035, 1.815), (-2.297, 3.31, 2.12), (-2.76, 3.984, 0.8122), (0.6373, 0.2449, 43.86), (0.04363, -1.275, 44.8), (1.117, 1.283, 1.592), (-1.266, 2.885, 1.129), (-3.098, -0.009563, 41.55), (-4.522, -0.8345, 43.86), (-3.526, 0.2046, 45.24), (-4.772, -2.251, 0.8313), (-2.778, -3.414, 0.8875), (-0.6437, 1.904, 45.31), (0.1543, 1.176, 42.72), (2.551, -0.8165, 0.1234), (2.05, -1.025, 1.35), (1.355, -2.415, 2.924), (1.825, -2.083, -0.3373), (2.218, 1.123, 0.9036), (-2.538, 2.04, 41.83), (2.692, 2.055, 0.3037), (2.908, 0.6351, -0.3373), (-1.845, 1.824, 46.67), (-0.1988, -3.079, 44.74), (-1.275, -2.766, 42.33), (-3.786, 2.21, 0.274), (-0.3303, 3.437, -0.639), (0.4319, 2.005, 0.3556), (-1.57, -3.781, 1.916), (-2.697, -4.56, -0.1812), (-1.186, -5.552, 0.5204), (0.562, -5.833, -1.386), (2.29, -3.856, -0.1812), (-5.06, -2.465, 0.3037), (0.6373, 0.2449, 43.86), (0.1543, 1.176, 42.72), (0.04363, -1.275, 44.8), (2.692, 2.055, 0.3037), (2.908, 0.6351, -0.3373), (0.4319, 2.005, 0.3556), (-0.6437, 1.904, 45.31), (-1.845, 1.824, 46.67), (-2.448, -1.966, 42.45), (-3.526, 0.2046, 45.24), (-4.522, -0.8345, 43.86), (-1.275, -2.766, 42.33), (-0.1988, -3.079, 44.74), (2.551, -0.8165, 0.1234), (1.825, -2.083, -0.3373), (2.29, -3.856, -0.1812), (0.562, -5.833, -1.386), (-1.186, -5.552, 0.5204), (-2.697, -4.56, -0.1812), (-5.06, -2.465, 0.3037), (-5.815, -0.6814, -0.3373), (-5.33, 1.34, 0.3037), (-3.786, 2.21, 0.274), (-2.76, 3.984, 0.8122), (-0.3303, 3.437, -0.639)], [], [(58, 59, 60), (60, 59, 70), (64, 65, 59), (59, 65, 67), (59, 67, 66), (66, 67, 68), (61, 62, 63), (63, 62, 82), (81, 82, 80), (80, 82, 78), (80, 78, 79), (71, 72, 62), (62, 72, 74), (62, 74, 82), (82, 74, 78), (72, 73, 74), (75, 76, 74), (74, 76, 77), (74, 77, 78), (66, 69, 59), (59, 69, 70), (13, 10, 12), (12, 10, 11), (12, 11, 3), (3, 11, 34), (3, 34, 8), (8, 34, 35), (8, 35, 9), (9, 35, 52), (9, 52, 21), (21, 52, 22), (21, 22, 23), (23, 22, 56), (23, 56, 41), (56, 22, 55), (55, 22, 52), (55, 52, 54), (54, 52, 53), (53, 34, 57), (57, 34, 11), (57, 11, 10), (52, 35, 53), (53, 35, 34), (41, 38, 40), (40, 38, 39), (40, 39, 7), (7, 39, 42), (7, 42, 29), (29, 42, 44), (29, 44, 51), (44, 42, 45), (45, 42, 39), (45, 39, 38), (41, 40, 23), (23, 40, 21), (51, 50, 30), (30, 50, 26), (30, 26, 25), (25, 26, 24), (25, 24, 18), (18, 24, 19), (18, 19, 3), (3, 19, 12), (26, 49, 24), (24, 49, 19), (49, 13, 19), (19, 13, 12), (25, 18, 30), (30, 18, 15), (30, 15, 51), (51, 15, 29), (18, 3, 15), (15, 3, 20), (15, 20, 16), (16, 20, 37), (16, 37, 27), (37, 20, 36), (36, 20, 43), (36, 43, 46), (46, 43, 33), (33, 31, 32), (32, 31, 2), (33, 43, 31), (31, 43, 5), (31, 5, 4), (4, 5, 3), (4, 3, 8), (43, 20, 5), (5, 20, 3), (48, 2, 1), (1, 2, 0), (1, 0, 6), (6, 0, 9), (6, 9, 21), (48, 1, 47), (47, 1, 17), (47, 17, 28), (28, 17, 27), (31, 4, 0), (0, 4, 8), (0, 8, 9), (0, 2, 31), (27, 17, 16), (16, 17, 14), (16, 14, 15), (15, 14, 29), (17, 7, 14), (14, 7, 29), (17, 1, 7), (7, 1, 6), (7, 6, 40), (40, 6, 21)])
me_trunk01.polygons.foreach_set('use_smooth', [True] * 112)
_uv = me_trunk01.uv_layers.new(name='texcoords0')
_uv.uv.foreach_set('vector', [0.3703, 0.9707, 0.2734, 0.9185, 0.4575, 0.9776, 0.4575, 0.9776, 0.2734, 0.9185, 0.4329, 0.9362, 0.2139, 0.9813, 0.105, 0.9852, 0.2734, 0.9185, 0.2734, 0.9185, 0.105, 0.9852, 0.1177, 0.9295, 0.2734, 0.9185, 0.1177, 0.9295, 0.2282, 0.8606, 0.2282, 0.8606, 0.1177, 0.9295, 0.1546, 0.8906, 0.3543, 0.1534, 0.3987, 0.009777, 0.2736, 0.1678, 0.2736, 0.1678, 0.3987, 0.009777, 0.191, 0.01342, 0.1381, 0.1439, 0.191, 0.01342, 0.009262, 0.0423, 0.009262, 0.0423, 0.191, 0.01342, 0.08368, 0.06973, 0.009262, 0.0423, 0.08368, 0.06973, 0.04546, 0.0934, 0.8304, 0.0187, 0.6362, 0.03396, 0.3987, 0.009777, 0.3987, 0.009777, 0.6362, 0.03396, 0.4455, 0.03027, 0.3987, 0.009777, 0.4455, 0.03027, 0.191, 0.01342, 0.191, 0.01342, 0.4455, 0.03027, 0.08368, 0.06973, 0.6362, 0.03396, 0.7929, 0.0627, 0.4455, 0.03027, 0.4874, 0.06835, 0.4017, 0.07443, 0.4455, 0.03027, 0.4455, 0.03027, 0.4017, 0.07443, 0.2025, 0.08562, 0.4455, 0.03027, 0.2025, 0.08562, 0.08368, 0.06973, 0.2282, 0.8606, 0.3734, 0.8975, 0.2734, 0.9185, 0.2734, 0.9185, 0.3734, 0.8975, 0.4329, 0.9362, 0.04546, 0.0934, 0.08368, 0.06973, 0.05627, 0.1301, 0.05627, 0.1301, 0.08368, 0.06973, 0.1113, 0.1078, 0.05627, 0.1301, 0.1113, 0.1078, 0.04021, 0.236, 0.04021, 0.236, 0.1113, 0.1078, 0.189, 0.1107, 0.04021, 0.236, 0.189, 0.1107, 0.1394, 0.2378, 0.1394, 0.2378, 0.189, 0.1107, 0.3179, 0.123, 0.1394, 0.2378, 0.3179, 0.123, 0.2834, 0.2202, 0.2834, 0.2202, 0.3179, 0.123, 0.4611, 0.1153, 0.2834, 0.2202, 0.4611, 0.1153, 0.4514, 0.1655, 0.4514, 0.1655, 0.4611, 0.1153, 0.6281, 0.06982, 0.4514, 0.1655, 0.6281, 0.06982, 0.7279, 0.09509, 0.7279, 0.09509, 0.6281, 0.06982, 0.7929, 0.0627, 0.7279, 0.09509, 0.7929, 0.0627, 0.6362, 0.03396, 0.7929, 0.0627, 0.6281, 0.06982, 0.4455, 0.03027, 0.4455, 0.03027, 0.6281, 0.06982, 0.4611, 0.1153, 0.4455, 0.03027, 0.4611, 0.1153, 0.4874, 0.06835, 0.4874, 0.06835, 0.4611, 0.1153, 0.4017, 0.07443, 0.4017, 0.07443, 0.189, 0.1107, 0.2025, 0.08562, 0.2025, 0.08562, 0.189, 0.1107, 0.1113, 0.1078, 0.2025, 0.08562, 0.1113, 0.1078, 0.08368, 0.06973, 0.4611, 0.1153, 0.3179, 0.123, 0.4017, 0.07443, 0.4017, 0.07443, 0.3179, 0.123, 0.189, 0.1107, 0.6362, 0.03396, 0.8304, 0.0187, 0.5816, 0.1773, 0.5816, 0.1773, 0.8304, 0.0187, 0.7044, 0.1629, 0.5816, 0.1773, 0.7044, 0.1629, 0.5316, 0.2796, 0.5316, 0.2796, 0.7044, 0.1629, 0.3912, 0.1854, 0.5316, 0.2796, 0.3912, 0.1854, 0.3449, 0.21, 0.3449, 0.21, 0.3912, 0.1854, 0.3543, 0.1534, 0.3449, 0.21, 0.3543, 0.1534, 0.2736, 0.1678, 0.3543, 0.1534, 0.3912, 0.1854, 0.3987, 0.009777, 0.3987, 0.009777, 0.3912, 0.1854, 0.7044, 0.1629, 0.3987, 0.009777, 0.7044, 0.1629, 0.8304, 0.0187, 0.6362, 0.03396, 0.5816, 0.1773, 0.7279, 0.09509, 0.7279, 0.09509, 0.5816, 0.1773, 0.4514, 0.1655, 0.2736, 0.1678, 0.191, 0.01342, 0.2197, 0.1691, 0.2197, 0.1691, 0.191, 0.01342, 0.1381, 0.1439, 0.2197, 0.1691, 0.1381, 0.1439, 0.1767, 0.1825, 0.1767, 0.1825, 0.1381, 0.1439, 0.1215, 0.1871, 0.1767, 0.1825, 0.1215, 0.1871, 0.2086, 0.2557, 0.2086, 0.2557, 0.1215, 0.1871, 0.009764, 0.1269, 0.2086, 0.2557, 0.009764, 0.1269, 0.04021, 0.236, 0.04021, 0.236, 0.009764, 0.1269, 0.05627, 0.1301, 0.1381, 0.1439, 0.009262, 0.0423, 0.1215, 0.1871, 0.1215, 0.1871, 0.009262, 0.0423, 0.009764, 0.1269, 0.009262, 0.0423, 0.04546, 0.0934, 0.009764, 0.1269, 0.009764, 0.1269, 0.04546, 0.0934, 0.05627, 0.1301, 0.1767, 0.1825, 0.2086, 0.2557, 0.2197, 0.1691, 0.2197, 0.1691, 0.2086, 0.2557, 0.2689, 0.3051, 0.2197, 0.1691, 0.2689, 0.3051, 0.2736, 0.1678, 0.2736, 0.1678, 0.2689, 0.3051, 0.3449, 0.21, 0.2086, 0.2557, 0.04021, 0.236, 0.2689, 0.3051, 0.2689, 0.3051, 0.04021, 0.236, 0.2842, 0.651, 0.2689, 0.3051, 0.2842, 0.651, 0.3617, 0.6649, 0.3617, 0.6649, 0.2842, 0.651, 0.2734, 0.9185, 0.3617, 0.6649, 0.2734, 0.9185, 0.3703, 0.9707, 0.2734, 0.9185, 0.2842, 0.651, 0.2139, 0.9813, 0.2139, 0.9813, 0.2842, 0.651, 0.2161, 0.929, 0.2139, 0.9813, 0.2161, 0.929, 0.105, 0.9852, 0.105, 0.9852, 0.2161, 0.929, 0.1177, 0.9295, 0.1177, 0.9295, 0.1082, 0.8753, 0.1546, 0.8906, 0.1546, 0.8906, 0.1082, 0.8753, 0.2282, 0.8606, 0.1177, 0.9295, 0.2161, 0.929, 0.1082, 0.8753, 0.1082, 0.8753, 0.2161, 0.929, 0.2104, 0.6561, 0.1082, 0.8753, 0.2104, 0.6561, 0.1068, 0.5727, 0.1068, 0.5727, 0.2104, 0.6561, 0.04021, 0.236, 0.1068, 0.5727, 0.04021, 0.236, 0.1394, 0.2378, 0.2161, 0.929, 0.2842, 0.651, 0.2104, 0.6561, 0.2104, 0.6561, 0.2842, 0.651, 0.04021, 0.236, 0.3734, 0.8975, 0.2282, 0.8606, 0.3332, 0.5921, 0.3332, 0.5921, 0.2282, 0.8606, 0.1893, 0.5836, 0.3332, 0.5921, 0.1893, 0.5836, 0.4122, 0.2682, 0.4122, 0.2682, 0.1893, 0.5836, 0.2834, 0.2202, 0.4122, 0.2682, 0.2834, 0.2202, 0.4514, 0.1655, 0.3734, 0.8975, 0.3332, 0.5921, 0.4329, 0.9362, 0.4329, 0.9362, 0.3332, 0.5921, 0.4615, 0.6234, 0.4329, 0.9362, 0.4615, 0.6234, 0.4575, 0.9776, 0.4575, 0.9776, 0.4615, 0.6234, 0.3703, 0.9707, 0.1082, 0.8753, 0.1068, 0.5727, 0.1893, 0.5836, 0.1893, 0.5836, 0.1068, 0.5727, 0.1394, 0.2378, 0.1893, 0.5836, 0.1394, 0.2378, 0.2834, 0.2202, 0.1893, 0.5836, 0.2282, 0.8606, 0.1082, 0.8753, 0.3703, 0.9707, 0.4615, 0.6234, 0.3617, 0.6649, 0.3617, 0.6649, 0.4615, 0.6234, 0.3475, 0.3122, 0.3617, 0.6649, 0.3475, 0.3122, 0.2689, 0.3051, 0.2689, 0.3051, 0.3475, 0.3122, 0.3449, 0.21, 0.4615, 0.6234, 0.5316, 0.2796, 0.3475, 0.3122, 0.3475, 0.3122, 0.5316, 0.2796, 0.3449, 0.21, 0.4615, 0.6234, 0.3332, 0.5921, 0.5316, 0.2796, 0.5316, 0.2796, 0.3332, 0.5921, 0.4122, 0.2682, 0.5316, 0.2796, 0.4122, 0.2682, 0.5816, 0.1773, 0.5816, 0.1773, 0.4122, 0.2682, 0.4514, 0.1655])
me_trunk01.materials.append(mat_trunk01_10___defaulttrunk)
me_trunk01.use_remesh_preserve_volume = False
me_trunk01.use_remesh_preserve_attributes = False
me_trunk01.use_mirror_vertex_groups = False
me_trunk01.update()
arm_mucavtroll_skl = bpy.data.armatures.new('MUCAVTROLL_SKL')  # bones are not reproduced

# ---- objects
ob_light = bpy.data.objects.new('Light', light_light)
ob_camera = bpy.data.objects.new('Camera', cam_camera)
ob_boundingbox = bpy.data.objects.new('BOUNDINGBOX', me_boundingbox)
ob_mucavtroll_skl = bpy.data.objects.new('MUCAVTROLL_SKL', arm_mucavtroll_skl)
ob_rock = bpy.data.objects.new('ROCK', me_rock)
ob_troll_mesh = bpy.data.objects.new('TROLL_MESH', me_troll_mesh)
ob_trunk01 = bpy.data.objects.new('TRUNK01', me_trunk01)

# ---- transforms, parenting, visibility, modifiers, constraints
ob_light.location = (4.076, 1.005, 5.904)
ob_light.rotation_euler = (0.6503, 0.05522, 1.866)
ob_light.lock_rotations_4d = False
ob_light.empty_display_type = 'ARROWS'
ob_light.color = (0.0, 0.0, 0.0, 0.0)
ob_light.lineart.crease_threshold = 0.0
ob_camera.location = (7.359, -6.926, 4.958)
ob_camera.rotation_euler = (1.109, 0.0, 0.8149)
ob_camera.lock_rotations_4d = False
ob_camera.empty_display_type = 'ARROWS'
ob_camera.color = (0.0, 0.0, 0.0, 0.0)
ob_camera.display_type = 'WIRE'
ob_camera.lineart.crease_threshold = 0.0
ob_boundingbox.location = (1.758, 0.293, 19.49)
ob_boundingbox.display_type = 'WIRE'
ob_boundingbox.lineart.crease_threshold = 0.0
ob_mucavtroll_skl.location = (0.0, 0.0, 0.0)
ob_mucavtroll_skl.rotation_mode = 'QUATERNION'
ob_mucavtroll_skl.rotation_quaternion = (1.0, 0.0, 0.0, 0.0)
ob_mucavtroll_skl.track_axis = 'POS_X'
ob_mucavtroll_skl.lineart.crease_threshold = 0.0
ob_rock.location = (0.0, 0.0, 0.0)
ob_rock.rotation_mode = 'QUATERNION'
ob_rock.rotation_quaternion = (0.5996, 0.3747, 0.5996, 0.3747)
ob_rock.lineart.crease_threshold = 0.0
ob_troll_mesh.location = (0.0, 0.0, 0.0)
ob_troll_mesh.lineart.crease_threshold = 0.0
_vg = ob_troll_mesh.vertex_groups.new(name='ROOTTRANSFORM')
_vg = ob_troll_mesh.vertex_groups.new(name='B_SPINE')
_vg = ob_troll_mesh.vertex_groups.new(name='BAT_SPINE1')
for _i, _w in zip([0, 1, 2, 3, 4, 5, 6, 7, 8, 9, 10, 11, 12, 13, 14, 15, 16, 17, 18, 19, 20, 21, 22, 23, 24, 25, 26, 27, 28, 29, 30, 31, 32, 33, 34, 35, 36, 37, 38, 39, 40, 41, 42, 43, 44, 45, 46, 47, 48, 49, 75, 76, 77, 78, 79, 80, 81, 82, 264, 265, 266, 267, 268, 269, 270, 271, 272, 273, 274, 275, 276, 277, 278], [1.0, 1.0, 1.0, 1.0, 1.0, 1.0, 1.0, 0.5, 0.5, 0.5, 0.5, 0.5, 0.5, 0.5, 0.85, 0.85, 0.5, 0.5, 0.5, 0.65, 0.65, 0.65, 0.65, 0.75, 0.75, 0.75, 0.75, 0.75, 0.75, 0.85, 0.85, 0.5, 0.5, 0.5, 0.65, 0.65, 0.65, 0.65, 0.75, 0.75, 0.75, 0.75, 0.75, 0.75, 0.85, 0.85, 0.7, 0.7, 0.7, 0.8, 0.5, 0.5, 0.5, 0.5, 0.5, 0.5, 0.5, 0.5, 0.4, 0.4, 0.4, 0.4, 0.4, 0.4, 0.4, 0.4, 0.4, 0.4, 0.3, 0.3, 0.3, 0.2, 0.2]): _vg.add([_i], _w, 'REPLACE')
_vg = ob_troll_mesh.vertex_groups.new(name='BAT_HEAD')
for _i, _w in zip([7, 8, 9, 10, 11, 12, 13, 14, 15, 50, 51, 52, 53, 54, 55, 56, 57, 58, 59, 60, 61, 62, 63, 64, 65, 66, 67, 68, 69, 70, 71, 72, 73, 74, 75, 76, 77, 78, 79, 80, 81, 82, 83, 84, 85, 86, 87, 88, 89], [0.5, 0.5, 0.5, 0.5, 0.5, 0.5, 0.5, 0.15, 0.15, 1.0, 1.0, 1.0, 1.0, 1.0, 1.0, 1.0, 1.0, 1.0, 1.0, 1.0, 1.0, 1.0, 1.0, 1.0, 1.0, 1.0, 1.0, 1.0, 1.0, 1.0, 1.0, 1.0, 1.0, 1.0, 0.5, 0.5, 0.5, 0.5, 0.5, 0.5, 0.5, 0.5, 0.5, 0.5, 0.5, 0.5, 0.5, 0.8, 0.8]): _vg.add([_i], _w, 'REPLACE')
_vg = ob_troll_mesh.vertex_groups.new(name='B_JAW')
for _i, _w in zip([83, 84, 85, 86, 87, 88, 89, 90, 91, 92, 93, 94, 95], [0.5, 0.5, 0.5, 0.5, 0.5, 0.2, 0.2, 1.0, 1.0, 1.0, 1.0, 1.0, 1.0]): _vg.add([_i], _w, 'REPLACE')
_vg = ob_troll_mesh.vertex_groups.new(name='BAT_UARML')
for _i, _w in zip([16, 17, 18, 19, 20, 21, 22, 23, 24, 25, 26, 27, 28, 29, 30, 96, 97, 98, 99, 100, 101, 102, 103, 104, 105, 106, 107], [0.5, 0.5, 0.5, 0.35, 0.35, 0.35, 0.35, 0.25, 0.25, 0.25, 0.25, 0.25, 0.25, 0.15, 0.15, 0.6, 0.6, 0.6, 0.6, 0.6, 0.6, 0.4, 0.4, 0.4, 0.4, 0.4, 0.4]): _vg.add([_i], _w, 'REPLACE')
_vg = ob_troll_mesh.vertex_groups.new(name='BAT_FARML')
for _i, _w in zip([96, 97, 98, 99, 100, 101, 102, 103, 104, 105, 106, 107, 108, 109, 110, 111, 112], [0.4, 0.4, 0.4, 0.4, 0.4, 0.4, 0.6, 0.6, 0.6, 0.6, 0.6, 0.6, 0.6, 0.6, 0.6, 0.6, 0.6]): _vg.add([_i], _w, 'REPLACE')
_vg = ob_troll_mesh.vertex_groups.new(name='BAT_HANDL')
for _i, _w in zip([108, 109, 110, 111, 112, 113, 114, 115], [0.4, 0.4, 0.4, 0.4, 0.4, 1.0, 1.0, 1.0]): _vg.add([_i], _w, 'REPLACE')
_vg = ob_troll_mesh.vertex_groups.new(name='B_THUMBL1')
_vg.add([116, 117, 118, 119, 120, 121, 122, 123, 124, 125], 1.0, 'REPLACE')
_vg = ob_troll_mesh.vertex_groups.new(name='B_THUMBL2')
_vg.add([126, 127, 128, 129, 130, 131, 132, 133, 134], 1.0, 'REPLACE')
_vg = ob_troll_mesh.vertex_groups.new(name='B_POINTERL1')
_vg.add([135, 136, 137, 138, 139, 140, 141, 142], 1.0, 'REPLACE')
_vg = ob_troll_mesh.vertex_groups.new(name='B_POINTERL2')
_vg.add([143, 144, 145, 146, 147, 148, 149, 150, 151, 152, 153, 154, 155, 156, 157, 158], 1.0, 'REPLACE')
_vg = ob_troll_mesh.vertex_groups.new(name='B_PINKYL1')
_vg.add([159, 160, 161, 162, 163, 164, 165], 1.0, 'REPLACE')
_vg = ob_troll_mesh.vertex_groups.new(name='B_PINKYL2')
_vg.add([166, 167, 168, 169, 170, 171, 172, 173, 174, 175], 1.0, 'REPLACE')
_vg = ob_troll_mesh.vertex_groups.new(name='BAT_UARMR')
for _i, _w in zip([31, 32, 33, 34, 35, 36, 37, 38, 39, 40, 41, 42, 43, 44, 45, 176, 177, 178, 179, 180, 181, 182, 183, 184, 185, 186, 187], [0.5, 0.5, 0.5, 0.35, 0.35, 0.35, 0.35, 0.25, 0.25, 0.25, 0.25, 0.25, 0.25, 0.15, 0.15, 0.6, 0.6, 0.6, 0.6, 0.6, 0.6, 0.4, 0.4, 0.4, 0.4, 0.4, 0.4]): _vg.add([_i], _w, 'REPLACE')
_vg = ob_troll_mesh.vertex_groups.new(name='BAT_FARMR')
for _i, _w in zip([176, 177, 178, 179, 180, 181, 182, 183, 184, 185, 186, 187, 188, 189, 190, 191, 192], [0.4, 0.4, 0.4, 0.4, 0.4, 0.4, 0.6, 0.6, 0.6, 0.6, 0.6, 0.6, 0.6, 0.6, 0.6, 0.6, 0.6]): _vg.add([_i], _w, 'REPLACE')
_vg = ob_troll_mesh.vertex_groups.new(name='BAT_HANDR')
for _i, _w in zip([188, 189, 190, 191, 192, 193, 194, 195, 196, 197, 198], [0.4, 0.4, 0.4, 0.4, 0.4, 1.0, 1.0, 1.0, 1.0, 1.0, 1.0]): _vg.add([_i], _w, 'REPLACE')
_vg = ob_troll_mesh.vertex_groups.new(name='B_PINKYR1')
_vg.add([199, 200, 201, 202, 203], 1.0, 'REPLACE')
_vg = ob_troll_mesh.vertex_groups.new(name='B_PINKYR2')
_vg.add([204, 205, 206, 207, 208, 209, 210, 211, 212, 213, 214, 215], 1.0, 'REPLACE')
_vg = ob_troll_mesh.vertex_groups.new(name='B_POINTERR1')
_vg.add([216, 217, 218, 219, 220, 221, 222, 223], 1.0, 'REPLACE')
_vg = ob_troll_mesh.vertex_groups.new(name='B_POINTERR2')
_vg.add([224, 225, 226, 227, 228, 229, 230, 231, 232, 233, 234, 235, 236, 237, 238, 239], 1.0, 'REPLACE')
_vg = ob_troll_mesh.vertex_groups.new(name='B_THUMBR1')
_vg.add([240, 241, 242, 243], 1.0, 'REPLACE')
_vg = ob_troll_mesh.vertex_groups.new(name='B_THUMBR2')
_vg.add([244, 245, 246, 247, 248, 249, 250, 251, 252, 253, 254, 255], 1.0, 'REPLACE')
_vg = ob_troll_mesh.vertex_groups.new(name='FIREPOINT01')
_vg = ob_troll_mesh.vertex_groups.new(name='TRUNK01')
_vg = ob_troll_mesh.vertex_groups.new(name='B_PELVIS')
for _i, _w in zip([46, 47, 48, 49, 256, 257, 258, 259, 260, 261, 262, 263, 264, 265, 266, 267, 268, 269, 270, 271, 272, 273, 274, 275, 276, 277, 278, 279, 280, 281, 282, 283, 284, 285, 286, 287, 288, 289, 290, 291, 292, 293, 294, 295, 296, 297, 298, 299, 300, 301, 302, 303, 304, 305, 306, 307, 308, 309, 310, 311], [0.3, 0.3, 0.3, 0.2, 1.0, 1.0, 1.0, 1.0, 1.0, 1.0, 1.0, 1.0, 0.6, 0.6, 0.6, 0.6, 0.6, 0.6, 0.6, 0.6, 0.6, 0.6, 0.7, 0.7, 0.7, 0.8, 0.8, 0.4, 0.4, 0.5, 0.5, 0.5, 0.5, 0.5, 0.6, 0.6, 0.6, 0.6, 0.65, 0.65, 0.65, 0.7, 0.8, 0.8, 0.4, 0.4, 0.5, 0.5, 0.5, 0.5, 0.5, 0.6, 0.6, 0.6, 0.65, 0.65, 0.75, 0.75, 0.8, 0.85]): _vg.add([_i], _w, 'REPLACE')
_vg = ob_troll_mesh.vertex_groups.new(name='BAT_THIGHL')
for _i, _w in zip([279, 280, 281, 282, 283, 284, 285, 286, 287, 288, 289, 290, 291, 292, 293, 294, 295, 312, 313, 314, 315, 316, 317, 318, 319, 320, 321, 322, 323], [0.6, 0.6, 0.5, 0.5, 0.5, 0.5, 0.5, 0.4, 0.4, 0.4, 0.4, 0.35, 0.35, 0.35, 0.3, 0.2, 0.2, 0.7, 0.7, 0.7, 0.7, 0.7, 0.7, 0.4, 0.4, 0.4, 0.4, 0.4, 0.4]): _vg.add([_i], _w, 'REPLACE')
_vg = ob_troll_mesh.vertex_groups.new(name='BAT_CALFL')
for _i, _w in zip([312, 313, 314, 315, 316, 317, 318, 319, 320, 321, 322, 323, 324, 325, 326, 327, 328, 329, 348, 349, 350, 351], [0.3, 0.3, 0.3, 0.3, 0.3, 0.3, 0.6, 0.6, 0.6, 0.6, 0.6, 0.6, 0.6, 0.6, 0.6, 0.6, 0.6, 0.6, 0.3, 0.3, 0.3, 0.3]): _vg.add([_i], _w, 'REPLACE')
_vg = ob_troll_mesh.vertex_groups.new(name='B_FOOTL')
for _i, _w in zip([324, 325, 326, 327, 328, 329, 330, 331, 332, 333, 334, 335, 336, 337, 338, 339, 340, 341, 342, 343, 344, 345, 346, 347, 348, 349, 350, 351], [0.4, 0.4, 0.4, 0.4, 0.4, 0.4, 1.0, 1.0, 1.0, 1.0, 1.0, 1.0, 1.0, 1.0, 1.0, 1.0, 1.0, 1.0, 1.0, 1.0, 1.0, 1.0, 1.0, 1.0, 0.7, 0.7, 0.7, 0.7]): _vg.add([_i], _w, 'REPLACE')
_vg = ob_troll_mesh.vertex_groups.new(name='BAT_THIGHR')
for _i, _w in zip([296, 297, 298, 299, 300, 301, 302, 303, 304, 305, 306, 307, 308, 309, 310, 311, 352, 353, 354, 355, 356, 357, 358, 359, 360, 361, 362, 363], [0.6, 0.6, 0.5, 0.5, 0.5, 0.5, 0.5, 0.4, 0.4, 0.4, 0.35, 0.35, 0.25, 0.25, 0.2, 0.15, 0.7, 0.7, 0.7, 0.7, 0.7, 0.7, 0.4, 0.4, 0.4, 0.4, 0.4, 0.4]): _vg.add([_i], _w, 'REPLACE')
_vg = ob_troll_mesh.vertex_groups.new(name='BAT_CALFR')
for _i, _w in zip([352, 353, 354, 355, 356, 357, 358, 359, 360, 361, 362, 363, 364, 365, 366, 367, 368, 369, 388, 389, 390, 391], [0.3, 0.3, 0.3, 0.3, 0.3, 0.3, 0.6, 0.6, 0.6, 0.6, 0.6, 0.6, 0.6, 0.6, 0.6, 0.6, 0.6, 0.6, 0.3, 0.3, 0.3, 0.3]): _vg.add([_i], _w, 'REPLACE')
_vg = ob_troll_mesh.vertex_groups.new(name='B_FOOTR')
for _i, _w in zip([364, 365, 366, 367, 368, 369, 370, 371, 372, 373, 374, 375, 376, 377, 378, 379, 380, 381, 382, 383, 384, 385, 386, 387, 388, 389, 390, 391], [0.4, 0.4, 0.4, 0.4, 0.4, 0.4, 1.0, 1.0, 1.0, 1.0, 1.0, 1.0, 1.0, 1.0, 1.0, 1.0, 1.0, 1.0, 1.0, 1.0, 1.0, 1.0, 1.0, 1.0, 0.7, 0.7, 0.7, 0.7]): _vg.add([_i], _w, 'REPLACE')
_vg = ob_troll_mesh.vertex_groups.new(name='ROCK')
_m = ob_troll_mesh.modifiers.new('MUCAVTROLL_SKL', 'ARMATURE')
_m.object = ob_mucavtroll_skl
ob_trunk01.parent = ob_mucavtroll_skl
ob_trunk01.location = (5.841, 2.132, -11.22)
ob_trunk01.rotation_mode = 'QUATERNION'
ob_trunk01.rotation_quaternion = (0.9976, -0.01414, 0.01477, -0.06611)
ob_trunk01.lineart.crease_threshold = 0.0

# ---- collection membership
col_collection.objects.link(ob_light)
col_collection.objects.link(ob_camera)
col_mucavtroll_skn.objects.link(ob_boundingbox)
col_mucavtroll_skn.objects.link(ob_mucavtroll_skl)
col_mucavtroll_skn.objects.link(ob_rock)
col_mucavtroll_skn.objects.link(ob_troll_mesh)
col_mucavtroll_skn.objects.link(ob_trunk01)

# ---- scene / render settings (as saved in the file)
scene.camera = ob_camera
scene.frame_start = 1; scene.frame_end = 250; scene.frame_set(1)
scene.render.engine = 'BLENDER_EEVEE_NEXT'
scene.cycles.use_denoising = False
scene.cycles.samples = 128
scene.cycles.sampling_pattern = 'TABULATED_SOBOL'
scene.cycles.use_adaptive_sampling = False
scene.cycles.use_light_tree = False
scene.view_settings.view_transform = 'Filmic'
bpy.context.view_layer.update()
